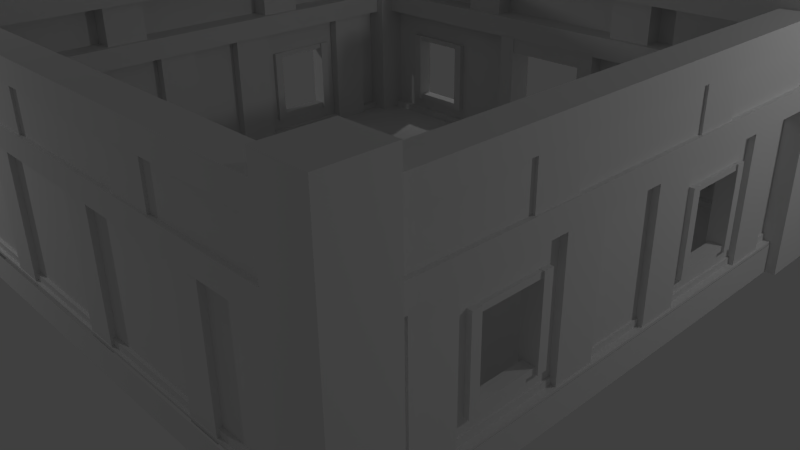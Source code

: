 # Source: floor.blend  (saved by Blender 2.73.0; exported with 4.5.12 LTS)
import bpy
from mathutils import Matrix  # noqa: F401  (used for matrix-valued properties, if any)

bpy.ops.wm.read_factory_settings(use_empty=True)
scene = bpy.context.scene
scene.name = 'Scene'

# ---- collections
col_collection_1 = bpy.data.collections.new('Collection 1'); scene.collection.children.link(col_collection_1)

# ---- world
world_world = bpy.data.worlds.new('World'); scene.world = world_world
world_world.color = (0.05088, 0.05088, 0.05088)
world_world.use_sun_shadow = False
world_world.sun_shadow_jitter_overblur = 0.0
world_world.cycles.sampling_method = 'MANUAL'
world_world.cycles.sample_map_resolution = 256

# ---- cameras
cam_camera = bpy.data.cameras.new('Camera')
cam_camera.clip_end = 100.0
cam_camera.lens = 35.0
cam_camera.sensor_width = 32.0
cam_camera.sensor_height = 18.0
cam_camera.ortho_scale = 7.314
cam_camera.dof.focus_distance = 0.0
cam_camera.dof.aperture_fstop = 128.0

# ---- lights
light_point_001 = bpy.data.lights.new('Point.001', 'POINT')
light_point_001.transmission_factor = 0.0
light_point_001.energy = 100.0
light_point_001.shadow_buffer_clip_start = 0.5
light_point_001.shadow_soft_size = 0.1
light_point_001.shadow_maximum_resolution = 0.006
light_point_001.use_absolute_resolution = True
light_point_001.cycles.use_multiple_importance_sampling = False
light_point = bpy.data.lights.new('Point', 'POINT')
light_point.transmission_factor = 0.0
light_point.energy = 100.0
light_point.shadow_buffer_clip_start = 0.5
light_point.shadow_soft_size = 0.1
light_point.shadow_maximum_resolution = 0.006
light_point.use_absolute_resolution = True
light_point.cycles.use_multiple_importance_sampling = False
light_lamp = bpy.data.lights.new('Lamp', 'POINT')
light_lamp.transmission_factor = 0.0
light_lamp.cutoff_distance = 30.0
light_lamp.energy = 100.0
light_lamp.shadow_buffer_clip_start = 1.001
light_lamp.shadow_soft_size = 0.1
light_lamp.shadow_maximum_resolution = 0.006
light_lamp.use_absolute_resolution = True
light_lamp.cycles.use_multiple_importance_sampling = False

# ---- meshes
me_floor_1 = bpy.data.meshes.new('Floor_1')
me_floor_1.from_pydata([(-37.74, 10.69, 14.52), (-70.11, 10.69, 14.52), (-70.11, 12.58, 14.52), (-37.74, 12.58, 14.52), (-93.0, 10.69, 37.41), (-93.0, 12.58, 37.41), (-93.0, 10.69, 69.78), (-93.0, 12.58, 69.78), (-70.11, 10.69, 92.67), (-70.11, 12.58, 92.67), (-37.74, 10.69, 92.67), (-37.74, 12.58, 92.67), (-14.86, 10.69, 69.78), (-14.86, 12.58, 69.78), (-14.86, 10.69, 37.41), (-14.86, 12.58, 37.41), (-69.21, 12.58, 16.69), (-38.64, 12.58, 16.69), (-90.83, 12.58, 38.31), (-90.83, 12.58, 68.88), (-69.21, 12.58, 90.5), (-38.64, 12.58, 90.5), (-17.03, 12.58, 68.88), (-17.03, 12.58, 38.31), (88.03, 13.02, -89.79), (18.71, 13.02, -89.79), (18.71, 10.74, -89.79), (88.03, 10.74, -89.79), (88.03, 13.02, -95.62), (18.71, 13.02, -95.62), (88.03, 9.782, -95.62), (18.71, 9.782, -95.62), (-21.08, 13.02, -89.79), (-88.96, 13.02, -89.79), (-88.96, 10.74, -89.79), (-21.08, 10.74, -89.79), (-21.08, 13.02, -95.62), (-88.96, 13.02, -95.62), (-21.08, 9.782, -95.62), (-88.96, 9.782, -95.62), (-89.38, 13.02, -1.775), (-89.38, 13.02, 88.33), (-89.38, 10.74, 88.33), (-89.38, 10.74, -1.775), (-94.99, 13.02, -1.775), (-94.99, 13.02, 88.33), (-89.38, 13.02, -88.66), (-89.38, 10.74, -88.66), (-94.99, 13.02, -88.66), (-94.99, 9.913, -1.775), (-94.99, 9.913, 88.33), (-94.99, 9.913, -88.66), (-3.196, 13.02, 92.46), (86.91, 13.02, 92.46), (86.91, 10.74, 92.46), (-3.196, 10.74, 92.46), (-3.196, 13.02, 95.07), (86.91, 13.02, 95.07), (-90.08, 13.02, 92.46), (-90.08, 10.74, 92.46), (-90.08, 13.02, 95.07), (-3.196, 9.713, 95.07), (86.91, 9.713, 95.07), (-90.08, 9.713, 95.07), (89.64, 13.02, 1.44), (89.64, 13.02, -88.66), (89.64, 10.74, -88.66), (89.64, 10.74, 1.44), (94.63, 13.02, 1.44), (94.63, 13.02, -88.66), (89.64, 13.02, 88.33), (89.64, 10.74, 88.33), (94.63, 13.02, 88.33), (94.63, 9.754, 1.44), (94.63, 9.754, -88.66), (94.63, 9.754, 88.33), (96.95, 10.05, 96.95), (69.25, 10.05, 96.95), (69.25, 0.0518, 96.95), (96.95, 0.0518, 96.95), (-69.25, 0.0518, -96.95), (-96.95, 0.0518, -96.95), (-96.95, 10.05, -96.95), (-69.25, 10.05, -96.95), (96.95, 10.05, -96.95), (96.95, 10.05, -69.25), (96.95, 0.0518, -69.25), (96.95, 0.0518, -96.95), (-96.95, 0.0518, 69.25), (-96.95, 0.0518, 96.95), (-96.95, 10.05, 96.95), (-96.95, 10.05, 69.25), (-96.95, 0.0518, -69.25), (-96.95, 10.05, -69.25), (-96.95, 0.0518, -41.55), (-96.95, 10.05, -41.55), (-96.95, 0.0518, -13.85), (-96.95, 10.05, -13.85), (-96.95, 0.0518, 13.85), (-96.95, 10.05, 13.85), (-96.95, 0.0518, 41.55), (-96.95, 10.05, 41.55), (41.55, 10.05, 96.95), (41.55, 0.0518, 96.95), (13.85, 10.05, 96.95), (13.85, 0.0518, 96.95), (-13.85, 10.05, 96.95), (-13.85, 0.0518, 96.95), (-41.55, 10.05, 96.95), (-41.55, 0.0518, 96.95), (-69.25, 10.05, 96.95), (-69.25, 0.0518, 96.95), (96.95, 10.05, -41.55), (96.95, 0.0518, -41.55), (96.95, 10.05, -13.85), (96.95, 0.0518, -13.85), (96.95, 10.05, 13.85), (96.95, 0.0518, 13.85), (96.95, 10.05, 41.55), (96.95, 0.0518, 41.55), (96.95, 10.05, 69.25), (96.95, 0.0518, 69.25), (69.25, 0.0518, -96.95), (69.25, 10.05, -96.95), (41.55, 0.0518, -96.95), (41.55, 10.05, -96.95), (13.85, 0.0518, -96.95), (13.85, 10.05, -96.95), (-13.85, 0.0518, -96.95), (-13.85, 10.05, -96.95), (-41.55, 0.0518, -96.95), (-41.55, 10.05, -96.95), (-96.79, 10.83, 96.09), (-58.07, 10.83, 96.09), (-58.07, 10.83, 57.66), (-96.79, 10.83, 57.66), (-19.36, 10.83, 96.09), (-19.36, 10.83, 57.66), (19.36, 10.83, 96.09), (19.36, 10.83, 57.66), (58.07, 10.83, 96.09), (58.07, 10.83, 57.66), (96.79, 10.83, 96.09), (96.79, 10.83, 57.66), (-58.07, 10.83, 19.22), (-96.79, 10.83, 19.22), (-19.36, 10.83, 19.22), (19.36, 10.83, 19.22), (58.07, 10.83, 19.22), (96.79, 10.83, 19.22), (-58.07, 10.83, -19.22), (-96.79, 10.83, -19.22), (-19.36, 10.83, -19.22), (19.36, 10.83, -19.22), (58.07, 10.83, -19.22), (96.79, 10.83, -19.22), (-58.07, 10.83, -57.66), (-96.79, 10.83, -57.66), (-19.36, 10.83, -57.66), (19.36, 10.83, -57.66), (58.07, 10.83, -57.66), (96.79, 10.83, -57.66), (-58.07, 10.83, -96.44), (-96.79, 10.83, -96.44), (-19.36, 10.83, -96.44), (19.36, 10.83, -96.44), (58.07, 10.83, -96.44), (96.79, 10.83, -96.44), (-96.79, 9.962, 96.09), (-58.07, 9.962, 96.09), (-96.79, 9.962, 57.66), (-19.36, 9.962, 96.09), (19.36, 9.962, 96.09), (58.07, 9.962, 96.09), (96.79, 9.962, 96.09), (96.79, 9.962, 57.66), (-96.79, 9.962, 19.22), (96.79, 9.962, 19.22), (-96.79, 9.962, -19.22), (96.79, 9.962, -19.22), (-96.79, 9.962, -57.66), (96.79, 9.962, -57.66), (-58.07, 9.962, -96.44), (-96.79, 9.962, -96.44), (-19.36, 9.962, -96.44), (19.36, 9.962, -96.44), (58.07, 9.962, -96.44), (96.79, 9.962, -96.44), (90.72, 17.47, 33.0), (90.72, 17.47, 54.47), (90.72, 19.39, 54.47), (90.72, 19.39, 33.0), (94.79, 19.39, 54.47), (94.79, 19.39, 33.0), (94.79, 17.47, 54.47), (94.79, 17.47, 33.0), (89.65, 17.26, 53.92), (89.65, 17.26, 57.1), (89.65, 45.27, 57.1), (89.65, 45.27, 53.92), (95.58, 45.27, 57.1), (95.58, 45.27, 53.92), (95.58, 17.26, 57.1), (95.58, 17.26, 53.92), (89.65, 17.26, 30.41), (89.65, 17.26, 33.59), (89.65, 45.27, 33.59), (89.65, 45.27, 30.41), (95.58, 45.27, 33.59), (95.58, 45.27, 30.41), (95.58, 17.26, 33.59), (95.58, 17.26, 30.41), (90.46, 43.25, 33.0), (90.46, 43.25, 54.47), (90.46, 45.18, 54.47), (90.46, 45.18, 33.0), (95.04, 45.18, 54.47), (95.04, 45.18, 33.0), (95.04, 43.25, 54.47), (95.04, 43.25, 33.0), (90.72, 17.47, -53.35), (90.72, 17.47, -31.88), (90.72, 19.39, -31.88), (90.72, 19.39, -53.35), (94.79, 19.39, -31.88), (94.79, 19.39, -53.35), (94.79, 17.47, -31.88), (94.79, 17.47, -53.35), (89.65, 17.26, -32.43), (89.65, 17.26, -29.25), (89.65, 45.27, -29.25), (89.65, 45.27, -32.43), (95.58, 45.27, -29.25), (95.58, 45.27, -32.43), (95.58, 17.26, -29.25), (95.58, 17.26, -32.43), (89.65, 17.26, -55.94), (89.65, 17.26, -52.76), (89.65, 45.27, -52.76), (89.65, 45.27, -55.94), (95.58, 45.27, -52.76), (95.58, 45.27, -55.94), (95.58, 17.26, -52.76), (95.58, 17.26, -55.94), (90.46, 43.25, -53.35), (90.46, 43.25, -31.88), (90.46, 45.18, -31.88), (90.46, 45.18, -53.35), (95.04, 45.18, -31.88), (95.04, 45.18, -53.35), (95.04, 43.25, -31.88), (95.04, 43.25, -53.35), (44.55, 17.47, -91.37), (66.02, 17.47, -91.37), (66.02, 19.39, -91.37), (44.55, 19.39, -91.37), (66.02, 19.39, -95.44), (44.55, 19.39, -95.44), (66.02, 17.47, -95.44), (44.55, 17.47, -95.44), (65.47, 17.26, -90.3), (68.65, 17.26, -90.3), (68.65, 45.27, -90.3), (65.47, 45.27, -90.3), (68.65, 45.27, -96.24), (65.47, 45.27, -96.24), (68.65, 17.26, -96.24), (65.47, 17.26, -96.24), (41.96, 17.26, -90.3), (45.14, 17.26, -90.3), (45.14, 45.27, -90.3), (41.96, 45.27, -90.3), (45.14, 45.27, -96.24), (41.96, 45.27, -96.24), (45.14, 17.26, -96.24), (41.96, 17.26, -96.24), (44.55, 43.25, -91.11), (66.02, 43.25, -91.11), (66.02, 45.18, -91.11), (44.55, 45.18, -91.11), (66.02, 45.18, -95.7), (44.55, 45.18, -95.7), (66.02, 43.25, -95.7), (44.55, 43.25, -95.7), (-69.95, 17.47, -91.37), (-48.48, 17.47, -91.37), (-48.48, 19.39, -91.37), (-69.95, 19.39, -91.37), (-48.48, 19.39, -95.44), (-69.95, 19.39, -95.44), (-48.48, 17.47, -95.44), (-69.95, 17.47, -95.44), (-49.03, 17.26, -90.3), (-45.85, 17.26, -90.3), (-45.85, 45.27, -90.3), (-49.03, 45.27, -90.3), (-45.85, 45.27, -96.24), (-49.03, 45.27, -96.24), (-45.85, 17.26, -96.24), (-49.03, 17.26, -96.24), (-72.54, 17.26, -90.3), (-69.36, 17.26, -90.3), (-69.36, 45.27, -90.3), (-72.54, 45.27, -90.3), (-69.36, 45.27, -96.24), (-72.54, 45.27, -96.24), (-69.36, 17.26, -96.24), (-72.54, 17.26, -96.24), (-69.95, 43.25, -91.11), (-48.48, 43.25, -91.11), (-48.48, 45.18, -91.11), (-69.95, 45.18, -91.11), (-48.48, 45.18, -95.7), (-69.95, 45.18, -95.7), (-48.48, 43.25, -95.7), (-69.95, 43.25, -95.7), (-91.39, 17.47, -31.84), (-91.39, 17.47, -53.32), (-91.39, 19.39, -53.32), (-91.39, 19.39, -31.84), (-95.47, 19.39, -53.32), (-95.47, 19.39, -31.84), (-95.47, 17.47, -53.32), (-95.47, 17.47, -31.84), (-90.33, 17.26, -52.76), (-90.33, 17.26, -55.94), (-90.33, 45.27, -55.94), (-90.33, 45.27, -52.76), (-96.26, 45.27, -55.94), (-96.26, 45.27, -52.76), (-96.26, 17.26, -55.94), (-96.26, 17.26, -52.76), (-90.33, 17.26, -29.25), (-90.33, 17.26, -32.43), (-90.33, 45.27, -32.43), (-90.33, 45.27, -29.25), (-96.26, 45.27, -32.43), (-96.26, 45.27, -29.25), (-96.26, 17.26, -32.43), (-96.26, 17.26, -29.25), (-91.14, 43.25, -31.84), (-91.14, 43.25, -53.32), (-91.14, 45.18, -53.32), (-91.14, 45.18, -31.84), (-95.72, 45.18, -53.32), (-95.72, 45.18, -31.84), (-95.72, 43.25, -53.32), (-95.72, 43.25, -31.84), (-16.21, 10.75, 37.97), (-38.31, 10.75, 15.87), (-38.31, 20.17, 15.87), (-16.21, 20.17, 37.97), (-69.56, 10.75, 15.88), (-69.56, 20.17, 15.88), (-91.65, 10.75, 37.98), (-91.65, 20.17, 37.98), (-91.65, 10.75, 69.23), (-91.65, 20.17, 69.23), (-69.55, 10.75, 91.32), (-69.55, 20.17, 91.32), (-38.3, 10.75, 91.32), (-38.3, 20.17, 91.32), (-16.2, 10.75, 69.22), (-16.2, 20.17, 69.22), (-26.97, 15.82, 42.42), (-42.76, 15.82, 26.63), (-53.93, 15.82, 53.6), (-65.1, 15.82, 26.64), (-80.89, 15.82, 42.43), (-80.89, 15.82, 64.77), (-65.09, 15.82, 80.56), (-42.76, 15.82, 80.56), (-26.97, 15.82, 64.76), (-40.56, 21.16, 21.3), (-21.64, 21.16, 40.22), (-67.31, 21.16, 21.31), (-86.22, 21.16, 40.22), (-86.22, 21.16, 66.98), (-67.3, 21.16, 85.89), (-40.55, 21.16, 85.89), (-21.63, 21.16, 66.97), (-26.97, 20.17, 42.42), (-42.76, 20.17, 26.63), (-65.1, 20.17, 26.64), (-80.89, 20.17, 42.43), (-80.89, 20.17, 64.77), (-65.09, 20.17, 80.56), (-42.76, 20.17, 80.56), (-26.97, 20.17, 64.76), (93.21, 61.73, 95.76), (40.32, 61.73, 95.76), (40.32, 75.63, 95.76), (93.21, 75.63, 95.76), (26.9, 61.73, 95.76), (-25.99, 61.73, 95.76), (-25.99, 75.63, 95.76), (26.9, 75.63, 95.76), (-38.16, 61.73, 95.76), (-91.06, 61.73, 95.76), (-91.06, 75.63, 95.76), (-38.16, 75.63, 95.76), (93.21, 61.73, 96.61), (93.21, 75.63, 96.61), (40.32, 75.63, 96.61), (40.32, 61.73, 96.61), (26.9, 61.73, 96.61), (26.9, 75.63, 96.61), (-25.99, 75.63, 96.61), (-25.99, 61.73, 96.61), (-38.16, 61.73, 96.61), (-38.16, 75.63, 96.61), (-91.06, 75.63, 96.61), (-91.06, 61.73, 96.61), (-39.97, 59.15, 97.38), (-25.01, 59.15, 97.38), (-25.01, 78.15, 97.38), (-39.97, 78.15, 97.38), (-25.01, 59.15, 89.17), (-25.01, 78.15, 89.17), (-39.97, 78.15, 89.17), (-39.97, 59.15, 89.17), (25.8, 59.15, 97.38), (40.76, 59.15, 97.38), (40.76, 78.15, 97.38), (25.8, 78.15, 97.38), (40.76, 59.15, 89.17), (40.76, 78.15, 89.17), (25.8, 78.15, 89.17), (25.8, 59.15, 89.17), (-96.54, 61.79, 87.12), (-96.54, 61.79, 98.01), (-48.04, 61.79, 98.01), (-48.04, 61.79, 87.12), (-96.54, 54.35, 98.01), (-48.04, 54.35, 98.01), (-96.54, 54.35, 87.12), (-48.04, 54.35, 87.12), (97.46, 54.35, 87.12), (97.46, 61.79, 87.12), (97.46, 61.79, 98.01), (97.46, 54.35, 98.01), (48.96, 61.79, 98.01), (48.96, 54.35, 98.01), (48.96, 54.35, 87.12), (48.96, 61.79, 87.12), (0.4553, 61.79, 98.01), (0.4553, 54.35, 98.01), (0.4553, 54.35, 87.12), (0.4553, 61.79, 87.12), (-96.54, 82.88, 87.12), (-96.54, 82.88, 98.01), (-48.04, 82.88, 98.01), (-48.04, 82.88, 87.12), (-96.54, 75.44, 98.01), (-48.04, 75.44, 98.01), (-96.54, 75.44, 87.12), (-48.04, 75.44, 87.12), (97.46, 75.44, 87.12), (97.46, 82.88, 87.12), (97.46, 82.88, 98.01), (97.46, 75.44, 98.01), (48.96, 82.88, 98.01), (48.96, 75.44, 98.01), (48.96, 75.44, 87.12), (48.96, 82.88, 87.12), (0.4553, 82.88, 98.01), (0.4553, 75.44, 98.01), (0.4553, 75.44, 87.12), (0.4553, 82.88, 87.12), (-21.39, 54.59, -96.72), (-15.39, 54.59, -96.72), (-15.39, 39.28, -96.72), (-21.39, 39.28, -96.72), (-15.39, 39.28, -86.98), (-15.39, 54.59, -86.98), (-21.39, 39.28, -86.98), (-21.39, 54.59, -86.98), (-21.39, 8.658, -96.72), (-21.39, 8.658, -86.98), (-21.39, 23.97, -86.98), (-21.39, 23.97, -96.72), (-15.39, 8.658, -86.98), (-15.39, 8.658, -96.72), (-15.39, 23.97, -96.72), (-15.39, 23.97, -86.98), (19.46, 55.01, -96.09), (19.46, 49.0, -96.09), (6.735, 49.0, -96.09), (6.735, 55.01, -96.09), (6.735, 49.0, -87.45), (19.46, 49.0, -87.45), (6.735, 55.01, -87.45), (19.46, 55.01, -87.45), (-18.71, 55.01, -96.09), (-18.71, 55.01, -87.45), (-5.989, 55.01, -87.45), (-5.989, 55.01, -96.09), (-18.71, 49.0, -87.45), (-18.71, 49.0, -96.09), (-5.989, 49.0, -96.09), (-5.989, 49.0, -87.45), (14.86, 54.59, -96.72), (20.86, 54.59, -96.72), (20.86, 39.28, -96.72), (14.86, 39.28, -96.72), (20.86, 39.28, -86.98), (20.86, 54.59, -86.98), (14.86, 39.28, -86.98), (14.86, 54.59, -86.98), (14.86, 8.658, -96.72), (14.86, 8.658, -86.98), (14.86, 23.97, -86.98), (14.86, 23.97, -96.72), (20.86, 8.658, -86.98), (20.86, 8.658, -96.72), (20.86, 23.97, -96.72), (20.86, 23.97, -86.98), (93.21, 61.73, -95.76), (93.21, 75.63, -95.76), (40.32, 75.63, -95.76), (40.32, 61.73, -95.76), (26.9, 61.73, -95.76), (26.9, 75.63, -95.76), (-25.99, 75.63, -95.76), (-25.99, 61.73, -95.76), (-38.16, 61.73, -95.76), (-38.16, 75.63, -95.76), (-91.06, 75.63, -95.76), (-91.06, 61.73, -95.76), (93.21, 61.73, -96.61), (40.32, 61.73, -96.61), (40.32, 75.63, -96.61), (93.21, 75.63, -96.61), (26.9, 61.73, -96.61), (-25.99, 61.73, -96.61), (-25.99, 75.63, -96.61), (26.9, 75.63, -96.61), (-38.16, 61.73, -96.61), (-91.06, 61.73, -96.61), (-91.06, 75.63, -96.61), (-38.16, 75.63, -96.61), (-39.97, 59.15, -97.38), (-39.97, 78.15, -97.38), (-25.01, 78.15, -97.38), (-25.01, 59.15, -97.38), (-25.01, 59.15, -89.17), (-25.01, 78.15, -89.17), (-39.97, 59.15, -89.17), (-39.97, 78.15, -89.17), (25.8, 59.15, -97.38), (25.8, 78.15, -97.38), (40.76, 78.15, -97.38), (40.76, 59.15, -97.38), (40.76, 59.15, -89.17), (40.76, 78.15, -89.17), (25.8, 59.15, -89.17), (25.8, 78.15, -89.17), (-96.54, 61.79, -87.12), (-48.04, 61.79, -87.12), (-48.04, 61.79, -98.01), (-96.54, 61.79, -98.01), (-48.04, 54.35, -98.01), (-96.54, 54.35, -98.01), (-48.04, 54.35, -87.12), (-96.54, 54.35, -87.12), (97.46, 54.35, -87.12), (97.46, 54.35, -98.01), (97.46, 61.79, -98.01), (97.46, 61.79, -87.12), (48.96, 61.79, -98.01), (48.96, 54.35, -98.01), (48.96, 54.35, -87.12), (48.96, 61.79, -87.12), (0.4553, 61.79, -98.01), (0.4553, 54.35, -98.01), (0.4553, 54.35, -87.12), (0.4553, 61.79, -87.12), (-96.54, 82.88, -87.12), (-48.04, 82.88, -87.12), (-48.04, 82.88, -98.01), (-96.54, 82.88, -98.01), (-48.04, 75.44, -98.01), (-96.54, 75.44, -98.01), (-48.04, 75.44, -87.12), (-96.54, 75.44, -87.12), (97.46, 75.44, -87.12), (97.46, 75.44, -98.01), (97.46, 82.88, -98.01), (97.46, 82.88, -87.12), (48.96, 82.88, -98.01), (48.96, 75.44, -98.01), (48.96, 75.44, -87.12), (48.96, 82.88, -87.12), (0.4553, 82.88, -98.01), (0.4553, 75.44, -98.01), (0.4553, 75.44, -87.12), (0.4553, 82.88, -87.12), (-95.76, 61.73, 93.21), (-95.76, 61.73, 40.32), (-95.76, 75.63, 40.32), (-95.76, 75.63, 93.21), (-95.76, 61.73, 26.9), (-95.76, 61.73, -25.99), (-95.76, 75.63, -25.99), (-95.76, 75.63, 26.9), (-95.76, 61.73, -38.16), (-95.76, 61.73, -91.06), (-95.76, 75.63, -91.06), (-95.76, 75.63, -38.16), (-96.61, 61.73, 93.21), (-96.61, 75.63, 93.21), (-96.61, 75.63, 40.32), (-96.61, 61.73, 40.32), (-96.61, 61.73, 26.9), (-96.61, 75.63, 26.9), (-96.61, 75.63, -25.99), (-96.61, 61.73, -25.99), (-96.61, 61.73, -38.16), (-96.61, 75.63, -38.16), (-96.61, 75.63, -91.06), (-96.61, 61.73, -91.06), (-97.38, 59.15, -39.97), (-97.38, 59.15, -25.01), (-97.38, 78.15, -25.01), (-97.38, 78.15, -39.97), (-89.17, 59.15, -25.01), (-89.17, 78.15, -25.01), (-89.17, 78.15, -39.97), (-89.17, 59.15, -39.97), (-97.38, 59.15, 25.8), (-97.38, 59.15, 40.76), (-97.38, 78.15, 40.76), (-97.38, 78.15, 25.8), (-89.17, 59.15, 40.76), (-89.17, 78.15, 40.76), (-89.17, 78.15, 25.8), (-89.17, 59.15, 25.8), (-87.12, 61.79, -96.54), (-98.01, 61.79, -96.54), (-98.01, 61.79, -48.04), (-87.12, 61.79, -48.04), (-98.01, 54.35, -96.54), (-98.01, 54.35, -48.04), (-87.12, 54.35, -96.54), (-87.12, 54.35, -48.04), (-87.12, 54.35, 97.46), (-87.12, 61.79, 97.46), (-98.01, 61.79, 97.46), (-98.01, 54.35, 97.46), (-98.01, 61.79, 48.96), (-98.01, 54.35, 48.96), (-87.12, 54.35, 48.96), (-87.12, 61.79, 48.96), (-98.01, 61.79, 0.4553), (-98.01, 54.35, 0.4553), (-87.12, 54.35, 0.4553), (-87.12, 61.79, 0.4553), (-87.12, 82.88, -96.54), (-98.01, 82.88, -96.54), (-98.01, 82.88, -48.04), (-87.12, 82.88, -48.04), (-98.01, 75.44, -96.54), (-98.01, 75.44, -48.04), (-87.12, 75.44, -96.54), (-87.12, 75.44, -48.04), (-87.12, 75.44, 97.46), (-87.12, 82.88, 97.46), (-98.01, 82.88, 97.46), (-98.01, 75.44, 97.46), (-98.01, 82.88, 48.96), (-98.01, 75.44, 48.96), (-87.12, 75.44, 48.96), (-87.12, 82.88, 48.96), (-98.01, 82.88, 0.4553), (-98.01, 75.44, 0.4553), (-87.12, 75.44, 0.4553), (-87.12, 82.88, 0.4553), (95.76, 61.73, 93.21), (95.76, 75.63, 93.21), (95.76, 75.63, 40.32), (95.76, 61.73, 40.32), (95.76, 61.73, 26.9), (95.76, 75.63, 26.9), (95.76, 75.63, -25.99), (95.76, 61.73, -25.99), (95.76, 61.73, -38.16), (95.76, 75.63, -38.16), (95.76, 75.63, -91.06), (95.76, 61.73, -91.06), (96.61, 61.73, 93.21), (96.61, 61.73, 40.32), (96.61, 75.63, 40.32), (96.61, 75.63, 93.21), (96.61, 61.73, 26.9), (96.61, 61.73, -25.99), (96.61, 75.63, -25.99), (96.61, 75.63, 26.9), (96.61, 61.73, -38.16), (96.61, 61.73, -91.06), (96.61, 75.63, -91.06), (96.61, 75.63, -38.16), (97.38, 59.15, -39.97), (97.38, 78.15, -39.97), (97.38, 78.15, -25.01), (97.38, 59.15, -25.01), (89.17, 59.15, -25.01), (89.17, 78.15, -25.01), (89.17, 59.15, -39.97), (89.17, 78.15, -39.97), (97.38, 59.15, 25.8), (97.38, 78.15, 25.8), (97.38, 78.15, 40.76), (97.38, 59.15, 40.76), (89.17, 59.15, 40.76), (89.17, 78.15, 40.76), (89.17, 59.15, 25.8), (89.17, 78.15, 25.8), (87.12, 61.79, -96.54), (87.12, 61.79, -48.04), (98.01, 61.79, -48.04), (98.01, 61.79, -96.54), (98.01, 54.35, -48.04), (98.01, 54.35, -96.54), (87.12, 54.35, -48.04), (87.12, 54.35, -96.54), (87.12, 54.35, 97.46), (98.01, 54.35, 97.46), (98.01, 61.79, 97.46), (87.12, 61.79, 97.46), (98.01, 61.79, 48.96), (98.01, 54.35, 48.96), (87.12, 54.35, 48.96), (87.12, 61.79, 48.96), (98.01, 61.79, 0.4553), (98.01, 54.35, 0.4553), (87.12, 54.35, 0.4553), (87.12, 61.79, 0.4553), (87.12, 82.88, -96.54), (87.12, 82.88, -48.04), (98.01, 82.88, -48.04), (98.01, 82.88, -96.54), (98.01, 75.44, -48.04), (98.01, 75.44, -96.54), (87.12, 75.44, -48.04), (87.12, 75.44, -96.54), (87.12, 75.44, 97.46), (98.01, 75.44, 97.46), (98.01, 82.88, 97.46), (87.12, 82.88, 97.46), (98.01, 82.88, 48.96), (98.01, 75.44, 48.96), (87.12, 75.44, 48.96), (87.12, 82.88, 48.96), (98.01, 82.88, 0.4553), (98.01, 75.44, 0.4553), (87.12, 75.44, 0.4553), (87.12, 82.88, 0.4553), (19.46, 11.29, -87.76), (19.46, 11.29, -96.62), (6.735, 11.29, -96.62), (6.735, 11.29, -87.76), (6.735, 4.247, -96.62), (19.46, 4.247, -96.62), (6.735, 4.247, -87.76), (19.46, 4.247, -87.76), (-18.71, 11.29, -87.76), (-18.71, 4.247, -87.76), (-5.989, 4.247, -87.76), (-5.989, 11.29, -87.76), (-18.71, 4.247, -96.62), (-18.71, 11.29, -96.62), (-5.989, 11.29, -96.62), (-5.989, 4.247, -96.62), (-42.39, 9.035, 92.01), (-42.39, 55.1, 92.01), (-42.39, 55.1, 95.87), (-42.39, 9.035, 95.87), (-53.56, 55.1, 95.87), (-53.56, 9.035, 95.87), (-53.56, 55.1, 92.01), (-53.56, 9.035, 92.01), (55.21, 9.035, 92.01), (55.21, 55.1, 92.01), (55.21, 55.1, 95.87), (55.21, 9.035, 95.87), (44.03, 55.1, 95.87), (44.03, 9.035, 95.87), (44.03, 55.1, 92.01), (44.03, 9.035, 92.01), (5.359, 9.035, 92.01), (5.359, 55.1, 92.01), (5.359, 55.1, 95.87), (5.359, 9.035, 95.87), (-5.819, 55.1, 95.87), (-5.819, 9.035, 95.87), (-5.819, 55.1, 92.01), (-5.819, 9.035, 92.01), (-96.16, 9.886, 7.915), (-96.16, 9.886, 22.06), (-96.16, 54.37, 22.06), (-96.16, 54.37, 7.915), (-88.21, 9.886, 22.06), (-88.21, 54.37, 22.06), (-88.21, 9.886, 7.915), (-88.21, 54.37, 7.915), (96.16, 10.57, 75.69), (96.16, 10.57, 61.55), (96.16, 55.06, 61.55), (96.16, 55.06, 75.69), (88.21, 10.57, 61.55), (88.21, 55.06, 61.55), (88.21, 10.57, 75.69), (88.21, 55.06, 75.69), (96.16, 10.57, 26.84), (96.16, 10.57, 12.7), (96.16, 55.06, 12.7), (96.16, 55.06, 26.84), (88.21, 10.57, 12.7), (88.21, 55.06, 12.7), (88.21, 10.57, 26.84), (88.21, 55.06, 26.84), (96.16, 10.57, -10.36), (96.16, 10.57, -24.5), (96.16, 55.06, -24.5), (96.16, 55.06, -10.36), (88.21, 10.57, -24.5), (88.21, 55.06, -24.5), (88.21, 10.57, -10.36), (88.21, 55.06, -10.36), (96.16, 10.57, -59.22), (96.16, 10.57, -73.36), (96.16, 55.06, -73.36), (96.16, 55.06, -59.22), (88.21, 10.57, -73.36), (88.21, 55.06, -73.36), (88.21, 10.57, -59.22), (88.21, 55.06, -59.22), (-96.16, 9.886, -73.36), (-96.16, 9.886, -59.22), (-96.16, 54.37, -59.22), (-96.16, 54.37, -73.36), (-88.21, 9.886, -59.22), (-88.21, 54.37, -59.22), (-88.21, 9.886, -73.36), (-88.21, 54.37, -73.36), (-96.16, 9.886, -24.5), (-96.16, 9.886, -10.36), (-96.16, 54.37, -10.36), (-96.16, 54.37, -24.5), (-88.21, 9.886, -10.36), (-88.21, 54.37, -10.36), (-88.21, 9.886, -24.5), (-88.21, 54.37, -24.5), (84.05, 60.0, 99.54), (100.3, 60.0, 99.54), (100.3, 89.93, 99.54), (84.05, 89.93, 99.54), (84.05, 89.93, 80.46), (100.3, 89.93, 80.46), (100.3, 60.0, 80.46), (84.05, 60.0, 80.46), (84.05, 0.1585, 80.46), (84.05, 0.1585, 99.54), (84.05, 30.08, 99.54), (84.05, 30.08, 80.46), (100.3, 0.1585, 99.54), (100.3, 30.08, 99.54), (100.3, 0.1585, 80.46), (100.3, 30.08, 80.46), (-100.3, 60.0, 99.54), (-84.05, 60.0, 99.54), (-84.05, 89.93, 99.54), (-100.3, 89.93, 99.54), (-100.3, 89.93, 80.46), (-84.05, 89.93, 80.46), (-84.05, 60.0, 80.46), (-100.3, 60.0, 80.46), (-100.3, 0.1585, 80.46), (-100.3, 0.1585, 99.54), (-100.3, 30.08, 99.54), (-100.3, 30.08, 80.46), (-84.05, 0.1585, 99.54), (-84.05, 30.08, 99.54), (-84.05, 0.1585, 80.46), (-84.05, 30.08, 80.46), (-100.3, 60.0, -81.69), (-84.05, 60.0, -81.69), (-84.05, 89.93, -81.69), (-100.3, 89.93, -81.69), (-100.3, 89.93, -100.8), (-84.05, 89.93, -100.8), (-84.05, 60.0, -100.8), (-100.3, 60.0, -100.8), (-100.3, 0.1585, -100.8), (-100.3, 0.1585, -81.69), (-100.3, 30.08, -81.69), (-100.3, 30.08, -100.8), (-84.05, 0.1585, -81.69), (-84.05, 30.08, -81.69), (-84.05, 0.1585, -100.8), (-84.05, 30.08, -100.8), (84.05, 60.0, -81.69), (100.3, 60.0, -81.69), (100.3, 89.93, -81.69), (84.05, 89.93, -81.69), (84.05, 89.93, -100.8), (100.3, 89.93, -100.8), (100.3, 60.0, -100.8), (84.05, 60.0, -100.8), (84.05, 0.1585, -100.8), (84.05, 0.1585, -81.69), (84.05, 30.08, -81.69), (84.05, 30.08, -100.8), (100.3, 0.1585, -81.69), (100.3, 30.08, -81.69), (100.3, 0.1585, -100.8), (100.3, 30.08, -100.8), (0.0, 9.88, 93.97), (93.97, 9.88, 93.97), (93.97, 54.79, 93.97), (0.0, 54.79, 93.97), (-93.97, 9.88, 93.97), (-93.97, 54.79, 93.97), (93.97, 9.88, 81.86), (93.97, 9.88, 75.32), (93.97, 54.85, 75.32), (93.97, 54.85, 81.86), (93.97, 9.88, 13.18), (93.97, 9.88, -14.14), (93.97, 54.85, -14.14), (93.97, 54.85, 13.18), (93.97, 17.55, -53.6), (93.97, 17.55, -31.86), (93.97, 9.88, -24.06), (93.97, 9.88, -59.61), (93.97, 10.07, -59.61), (93.97, 45.17, -53.6), (93.97, 54.85, -59.61), (93.97, 45.17, -31.86), (93.97, 54.85, -24.06), (93.97, 9.88, -72.84), (93.97, 9.88, -81.85), (93.97, 54.85, -81.85), (93.97, 54.85, -72.84), (93.97, 17.55, 32.41), (93.97, 17.55, 54.15), (93.97, 9.88, 61.95), (93.97, 9.88, 26.4), (93.97, 10.07, 26.4), (93.97, 45.17, 32.41), (93.97, 54.85, 26.4), (93.97, 45.17, 54.15), (93.97, 54.85, 61.95), (91.76, 17.55, -53.6), (91.76, 10.07, -59.61), (91.76, 9.88, -59.61), (91.76, 9.88, -24.06), (91.76, 17.55, -31.86), (91.76, 45.17, -53.6), (91.76, 54.85, -59.61), (91.76, 54.85, -24.06), (91.76, 45.17, -31.86), (91.76, 9.88, -72.84), (91.76, 54.85, -72.84), (91.76, 54.85, -81.85), (91.76, 9.88, -81.85), (91.76, 9.88, 13.18), (91.76, 54.85, 13.18), (91.76, 54.85, -14.14), (91.76, 9.88, -14.14), (91.76, 17.55, 32.41), (91.76, 10.07, 26.4), (91.76, 9.88, 26.4), (91.76, 9.88, 61.95), (91.76, 17.55, 54.15), (91.76, 45.17, 32.41), (91.76, 54.85, 26.4), (91.76, 54.85, 61.95), (91.76, 45.17, 54.15), (91.76, 9.88, 81.86), (91.76, 54.85, 81.86), (91.76, 54.85, 75.32), (91.76, 9.88, 75.32), (-93.97, 45.17, -53.69), (-93.97, 45.17, -31.52), (-93.97, 55.92, -22.37), (-93.97, 55.92, -60.28), (-93.97, 17.64, -31.52), (-93.97, 9.88, -22.37), (-93.97, 9.88, -60.28), (-93.97, 17.64, -53.69), (-93.97, 9.88, -93.97), (-93.97, 9.88, -65.78), (-93.97, 54.49, -65.78), (-93.97, 54.49, -93.97), (-93.97, 9.88, 18.56), (-93.97, 9.88, 80.74), (-93.97, 54.4, 80.74), (-93.97, 54.4, 18.56), (-93.97, 9.88, -10.82), (-93.97, 9.88, 18.56), (-93.97, 54.4, 18.56), (-93.97, 54.4, -10.82), (-91.76, 9.88, 80.74), (-91.76, 9.88, 18.56), (-91.76, 54.4, 18.56), (-91.76, 54.4, 80.74), (-91.76, 9.88, -10.82), (-91.76, 54.4, -10.82), (-91.76, 54.4, 18.56), (-91.76, 9.88, 18.56), (-91.76, 9.88, -93.97), (-91.76, 54.49, -93.97), (-91.76, 54.49, -65.78), (-91.76, 9.88, -65.78), (-91.76, 45.17, -53.69), (-91.76, 55.92, -60.28), (-91.76, 55.92, -22.37), (-91.76, 45.17, -31.52), (-91.76, 17.64, -31.52), (-91.76, 9.88, -22.37), (-91.76, 9.88, -60.28), (-91.76, 17.64, -53.69), (0.0, 9.88, 93.05), (0.0, 54.79, 93.05), (93.97, 54.79, 93.05), (93.97, 9.88, 93.05), (-93.97, 9.88, 93.05), (-93.97, 54.79, 93.05), (-84.19, 54.82, -93.97), (-21.23, 54.82, -93.97), (-46.0, 45.14, -93.97), (-69.62, 45.14, -93.97), (-46.0, 17.63, -93.97), (-21.23, 9.886, -93.97), (-69.62, 17.63, -93.97), (-84.19, 9.886, -93.97), (45.03, 17.96, -93.97), (20.19, 9.724, -93.97), (20.19, 54.67, -93.97), (45.03, 45.06, -93.97), (84.24, 54.67, -93.97), (67.26, 45.06, -93.97), (67.26, 17.96, -93.97), (84.24, 9.724, -93.97), (45.03, 17.96, -92.38), (45.03, 45.06, -92.38), (20.19, 54.67, -92.38), (20.19, 9.724, -92.38), (67.26, 45.06, -92.38), (84.24, 54.67, -92.38), (67.26, 17.96, -92.38), (84.24, 9.724, -92.38), (-84.19, 54.82, -92.38), (-69.62, 45.14, -92.38), (-46.0, 45.14, -92.38), (-21.23, 54.82, -92.38), (-46.0, 17.63, -92.38), (-21.23, 9.886, -92.38), (-69.62, 17.63, -92.38), (-84.19, 9.886, -92.38)], [], [(0, 1, 2, 3), (1, 4, 5, 2), (4, 6, 7, 5), (6, 8, 9, 7), (8, 10, 11, 9), (10, 12, 13, 11), (12, 14, 15, 13), (14, 0, 3, 15), (3, 2, 16, 17), (2, 5, 18, 16), (5, 7, 19, 18), (7, 9, 20, 19), (9, 11, 21, 20), (11, 13, 22, 21), (13, 15, 23, 22), (15, 3, 17, 23), (24, 25, 26, 27), (24, 28, 29, 25), (29, 28, 30, 31), (32, 33, 34, 35), (32, 36, 37, 33), (37, 36, 38, 39), (40, 41, 42, 43), (40, 44, 45, 41), (46, 40, 43, 47), (46, 48, 44, 40), (45, 44, 49, 50), (44, 48, 51, 49), (52, 53, 54, 55), (52, 56, 57, 53), (58, 52, 55, 59), (58, 60, 56, 52), (57, 56, 61, 62), (56, 60, 63, 61), (64, 65, 66, 67), (64, 68, 69, 65), (70, 64, 67, 71), (70, 72, 68, 64), (69, 68, 73, 74), (68, 72, 75, 73), (76, 77, 78, 79), (80, 81, 82, 83), (84, 85, 86, 87), (88, 89, 90, 91), (81, 92, 93, 82), (92, 94, 95, 93), (94, 96, 97, 95), (96, 98, 99, 97), (98, 100, 101, 99), (100, 88, 91, 101), (77, 102, 103, 78), (102, 104, 105, 103), (104, 106, 107, 105), (106, 108, 109, 107), (108, 110, 111, 109), (110, 90, 89, 111), (85, 112, 113, 86), (112, 114, 115, 113), (114, 116, 117, 115), (116, 118, 119, 117), (118, 120, 121, 119), (120, 76, 79, 121), (87, 122, 123, 84), (122, 124, 125, 123), (124, 126, 127, 125), (126, 128, 129, 127), (128, 130, 131, 129), (130, 80, 83, 131), (132, 133, 134, 135), (133, 136, 137, 134), (136, 138, 139, 137), (138, 140, 141, 139), (140, 142, 143, 141), (135, 134, 144, 145), (134, 137, 146, 144), (137, 139, 147, 146), (139, 141, 148, 147), (141, 143, 149, 148), (145, 144, 150, 151), (144, 146, 152, 150), (146, 147, 153, 152), (147, 148, 154, 153), (148, 149, 155, 154), (151, 150, 156, 157), (150, 152, 158, 156), (152, 153, 159, 158), (153, 154, 160, 159), (154, 155, 161, 160), (157, 156, 162, 163), (156, 158, 164, 162), (158, 159, 165, 164), (159, 160, 166, 165), (160, 161, 167, 166), (168, 169, 133, 132), (170, 168, 132, 135), (169, 171, 136, 133), (171, 172, 138, 136), (172, 173, 140, 138), (173, 174, 142, 140), (174, 175, 143, 142), (176, 170, 135, 145), (175, 177, 149, 143), (178, 176, 145, 151), (177, 179, 155, 149), (180, 178, 151, 157), (179, 181, 161, 155), (182, 183, 163, 162), (183, 180, 157, 163), (184, 182, 162, 164), (185, 184, 164, 165), (186, 185, 165, 166), (181, 187, 167, 161), (187, 186, 166, 167), (188, 189, 190, 191), (191, 190, 192, 193), (193, 192, 194, 195), (195, 194, 189, 188), (196, 197, 198, 199), (199, 198, 200, 201), (201, 200, 202, 203), (203, 202, 197, 196), (197, 202, 200, 198), (203, 196, 199, 201), (204, 205, 206, 207), (207, 206, 208, 209), (209, 208, 210, 211), (211, 210, 205, 204), (205, 210, 208, 206), (211, 204, 207, 209), (212, 213, 214, 215), (215, 214, 216, 217), (217, 216, 218, 219), (219, 218, 213, 212), (220, 221, 222, 223), (223, 222, 224, 225), (225, 224, 226, 227), (227, 226, 221, 220), (228, 229, 230, 231), (231, 230, 232, 233), (233, 232, 234, 235), (235, 234, 229, 228), (229, 234, 232, 230), (235, 228, 231, 233), (236, 237, 238, 239), (239, 238, 240, 241), (241, 240, 242, 243), (243, 242, 237, 236), (237, 242, 240, 238), (243, 236, 239, 241), (244, 245, 246, 247), (247, 246, 248, 249), (249, 248, 250, 251), (251, 250, 245, 244), (252, 253, 254, 255), (255, 254, 256, 257), (257, 256, 258, 259), (259, 258, 253, 252), (260, 261, 262, 263), (263, 262, 264, 265), (265, 264, 266, 267), (267, 266, 261, 260), (261, 266, 264, 262), (267, 260, 263, 265), (268, 269, 270, 271), (271, 270, 272, 273), (273, 272, 274, 275), (275, 274, 269, 268), (269, 274, 272, 270), (275, 268, 271, 273), (276, 277, 278, 279), (279, 278, 280, 281), (281, 280, 282, 283), (283, 282, 277, 276), (284, 285, 286, 287), (287, 286, 288, 289), (289, 288, 290, 291), (291, 290, 285, 284), (292, 293, 294, 295), (295, 294, 296, 297), (297, 296, 298, 299), (299, 298, 293, 292), (293, 298, 296, 294), (299, 292, 295, 297), (300, 301, 302, 303), (303, 302, 304, 305), (305, 304, 306, 307), (307, 306, 301, 300), (301, 306, 304, 302), (307, 300, 303, 305), (308, 309, 310, 311), (311, 310, 312, 313), (313, 312, 314, 315), (315, 314, 309, 308), (316, 317, 318, 319), (319, 318, 320, 321), (321, 320, 322, 323), (323, 322, 317, 316), (324, 325, 326, 327), (327, 326, 328, 329), (329, 328, 330, 331), (331, 330, 325, 324), (325, 330, 328, 326), (331, 324, 327, 329), (332, 333, 334, 335), (335, 334, 336, 337), (337, 336, 338, 339), (339, 338, 333, 332), (333, 338, 336, 334), (339, 332, 335, 337), (340, 341, 342, 343), (343, 342, 344, 345), (345, 344, 346, 347), (347, 346, 341, 340), (348, 349, 350, 351), (349, 352, 353, 350), (352, 354, 355, 353), (354, 356, 357, 355), (356, 358, 359, 357), (358, 360, 361, 359), (360, 362, 363, 361), (362, 348, 351, 363), (364, 365, 366), (365, 367, 366), (367, 368, 366), (368, 369, 366), (369, 370, 366), (370, 371, 366), (371, 372, 366), (372, 364, 366), (351, 350, 373, 374), (350, 353, 375, 373), (353, 355, 376, 375), (355, 357, 377, 376), (357, 359, 378, 377), (359, 361, 379, 378), (361, 363, 380, 379), (363, 351, 374, 380), (381, 382, 365, 364), (382, 383, 367, 365), (383, 384, 368, 367), (384, 385, 369, 368), (385, 386, 370, 369), (386, 387, 371, 370), (387, 388, 372, 371), (388, 381, 364, 372), (374, 373, 382, 381), (380, 374, 381, 388), (379, 380, 388, 387), (378, 379, 387, 386), (377, 378, 386, 385), (376, 377, 385, 384), (375, 376, 384, 383), (373, 375, 383, 382), (389, 390, 391, 392), (393, 394, 395, 396), (397, 398, 399, 400), (401, 402, 403, 404), (405, 406, 407, 408), (409, 410, 411, 412), (413, 414, 415, 416), (417, 418, 415, 414), (413, 416, 419, 420), (421, 422, 423, 424), (425, 426, 423, 422), (421, 424, 427, 428), (429, 430, 431, 432), (430, 433, 434, 431), (433, 435, 436, 434), (437, 438, 439, 440), (433, 430, 429, 435), (441, 442, 440, 439), (443, 437, 440, 442), (441, 439, 438, 444), (445, 446, 442, 441), (447, 443, 442, 446), (445, 441, 444, 448), (431, 434, 446, 445), (436, 447, 446, 434), (431, 445, 448, 432), (449, 450, 451, 452), (450, 453, 454, 451), (453, 455, 456, 454), (457, 458, 459, 460), (453, 450, 449, 455), (461, 462, 460, 459), (463, 457, 460, 462), (461, 459, 458, 464), (465, 466, 462, 461), (467, 463, 462, 466), (465, 461, 464, 468), (451, 454, 466, 465), (456, 467, 466, 454), (451, 465, 468, 452), (452, 456, 455, 449), (468, 467, 456, 452), (464, 463, 467, 468), (458, 457, 463, 464), (432, 436, 435, 429), (448, 447, 436, 432), (444, 443, 447, 448), (438, 437, 443, 444), (419, 418, 417, 420), (427, 426, 425, 428), (469, 470, 471, 472), (473, 471, 470, 474), (472, 475, 476, 469), (477, 478, 479, 480), (481, 482, 483, 484), (480, 483, 482, 477), (480, 479, 475, 472), (484, 483, 471, 473), (472, 471, 483, 480), (476, 475, 473, 474), (484, 473, 475, 479), (481, 484, 479, 478), (485, 486, 487, 488), (489, 487, 486, 490), (488, 491, 492, 485), (493, 494, 495, 496), (497, 498, 499, 500), (496, 499, 498, 493), (496, 495, 491, 488), (500, 499, 487, 489), (488, 487, 499, 496), (495, 494, 497, 500), (491, 495, 500, 489), (492, 491, 489, 490), (501, 502, 503, 504), (505, 503, 502, 506), (504, 507, 508, 501), (509, 510, 511, 512), (513, 514, 515, 516), (512, 515, 514, 509), (512, 511, 507, 504), (516, 515, 503, 505), (504, 503, 515, 512), (505, 506, 508, 507), (516, 505, 507, 511), (513, 516, 511, 510), (517, 518, 519, 520), (521, 522, 523, 524), (525, 526, 527, 528), (529, 530, 531, 532), (533, 534, 535, 536), (537, 538, 539, 540), (541, 542, 543, 544), (545, 544, 543, 546), (541, 547, 548, 542), (549, 550, 551, 552), (553, 552, 551, 554), (549, 555, 556, 550), (557, 558, 559, 560), (560, 559, 561, 562), (562, 561, 563, 564), (565, 566, 567, 568), (562, 564, 557, 560), (569, 567, 566, 570), (571, 570, 566, 565), (569, 572, 568, 567), (573, 569, 570, 574), (575, 574, 570, 571), (573, 576, 572, 569), (559, 573, 574, 561), (563, 561, 574, 575), (559, 558, 576, 573), (577, 578, 579, 580), (580, 579, 581, 582), (582, 581, 583, 584), (585, 586, 587, 588), (582, 584, 577, 580), (589, 587, 586, 590), (591, 590, 586, 585), (589, 592, 588, 587), (593, 589, 590, 594), (595, 594, 590, 591), (593, 596, 592, 589), (579, 593, 594, 581), (583, 581, 594, 595), (579, 578, 596, 593), (578, 577, 584, 583), (596, 578, 583, 595), (592, 596, 595, 591), (588, 592, 591, 585), (558, 557, 564, 563), (576, 558, 563, 575), (572, 576, 575, 571), (568, 572, 571, 565), (548, 547, 545, 546), (556, 555, 553, 554), (597, 598, 599, 600), (601, 602, 603, 604), (605, 606, 607, 608), (609, 610, 611, 612), (613, 614, 615, 616), (617, 618, 619, 620), (621, 622, 623, 624), (625, 626, 623, 622), (621, 624, 627, 628), (629, 630, 631, 632), (633, 634, 631, 630), (629, 632, 635, 636), (637, 638, 639, 640), (638, 641, 642, 639), (641, 643, 644, 642), (645, 646, 647, 648), (641, 638, 637, 643), (649, 650, 648, 647), (651, 645, 648, 650), (649, 647, 646, 652), (653, 654, 650, 649), (655, 651, 650, 654), (653, 649, 652, 656), (639, 642, 654, 653), (644, 655, 654, 642), (639, 653, 656, 640), (657, 658, 659, 660), (658, 661, 662, 659), (661, 663, 664, 662), (665, 666, 667, 668), (661, 658, 657, 663), (669, 670, 668, 667), (671, 665, 668, 670), (669, 667, 666, 672), (673, 674, 670, 669), (675, 671, 670, 674), (673, 669, 672, 676), (659, 662, 674, 673), (664, 675, 674, 662), (659, 673, 676, 660), (660, 664, 663, 657), (676, 675, 664, 660), (672, 671, 675, 676), (666, 665, 671, 672), (640, 644, 643, 637), (656, 655, 644, 640), (652, 651, 655, 656), (646, 645, 651, 652), (627, 626, 625, 628), (635, 634, 633, 636), (677, 678, 679, 680), (681, 682, 683, 684), (685, 686, 687, 688), (689, 690, 691, 692), (693, 694, 695, 696), (697, 698, 699, 700), (701, 702, 703, 704), (705, 704, 703, 706), (701, 707, 708, 702), (709, 710, 711, 712), (713, 712, 711, 714), (709, 715, 716, 710), (717, 718, 719, 720), (720, 719, 721, 722), (722, 721, 723, 724), (725, 726, 727, 728), (722, 724, 717, 720), (729, 727, 726, 730), (731, 730, 726, 725), (729, 732, 728, 727), (733, 729, 730, 734), (735, 734, 730, 731), (733, 736, 732, 729), (719, 733, 734, 721), (723, 721, 734, 735), (719, 718, 736, 733), (737, 738, 739, 740), (740, 739, 741, 742), (742, 741, 743, 744), (745, 746, 747, 748), (742, 744, 737, 740), (749, 747, 746, 750), (751, 750, 746, 745), (749, 752, 748, 747), (753, 749, 750, 754), (755, 754, 750, 751), (753, 756, 752, 749), (739, 753, 754, 741), (743, 741, 754, 755), (739, 738, 756, 753), (738, 737, 744, 743), (756, 738, 743, 755), (752, 756, 755, 751), (748, 752, 751, 745), (718, 717, 724, 723), (736, 718, 723, 735), (732, 736, 735, 731), (728, 732, 731, 725), (708, 707, 705, 706), (716, 715, 713, 714), (757, 758, 759, 760), (761, 759, 758, 762), (760, 763, 764, 757), (765, 766, 767, 768), (769, 770, 771, 772), (768, 771, 770, 765), (768, 767, 763, 760), (772, 771, 759, 761), (760, 759, 771, 768), (773, 774, 775, 776), (776, 775, 777, 778), (778, 777, 779, 780), (780, 779, 774, 773), (781, 782, 783, 784), (784, 783, 785, 786), (786, 785, 787, 788), (788, 787, 782, 781), (789, 790, 791, 792), (792, 791, 793, 794), (794, 793, 795, 796), (796, 795, 790, 789), (797, 798, 799, 800), (798, 801, 802, 799), (801, 803, 804, 802), (800, 804, 803, 797), (805, 806, 807, 808), (806, 809, 810, 807), (809, 811, 812, 810), (808, 812, 811, 805), (813, 814, 815, 816), (814, 817, 818, 815), (817, 819, 820, 818), (816, 820, 819, 813), (821, 822, 823, 824), (822, 825, 826, 823), (825, 827, 828, 826), (824, 828, 827, 821), (829, 830, 831, 832), (830, 833, 834, 831), (833, 835, 836, 834), (832, 836, 835, 829), (837, 838, 839, 840), (838, 841, 842, 839), (841, 843, 844, 842), (840, 844, 843, 837), (845, 846, 847, 848), (846, 849, 850, 847), (849, 851, 852, 850), (848, 852, 851, 845), (853, 854, 855, 856), (857, 858, 859, 860), (854, 859, 858, 855), (860, 853, 856, 857), (861, 862, 863, 864), (862, 865, 866, 863), (865, 867, 868, 866), (864, 868, 867, 861), (864, 863, 853, 860), (863, 866, 854, 853), (866, 868, 859, 854), (860, 859, 868, 864), (869, 870, 871, 872), (873, 874, 875, 876), (870, 875, 874, 871), (876, 869, 872, 873), (877, 878, 879, 880), (878, 881, 882, 879), (881, 883, 884, 882), (880, 884, 883, 877), (880, 879, 869, 876), (879, 882, 870, 869), (882, 884, 875, 870), (876, 875, 884, 880), (885, 886, 887, 888), (889, 890, 891, 892), (886, 891, 890, 887), (892, 885, 888, 889), (893, 894, 895, 896), (894, 897, 898, 895), (897, 899, 900, 898), (896, 900, 899, 893), (896, 895, 885, 892), (895, 898, 886, 885), (898, 900, 891, 886), (892, 891, 900, 896), (901, 902, 903, 904), (905, 906, 907, 908), (902, 907, 906, 903), (908, 901, 904, 905), (909, 910, 911, 912), (910, 913, 914, 911), (913, 915, 916, 914), (912, 916, 915, 909), (912, 911, 901, 908), (911, 914, 902, 901), (914, 916, 907, 902), (908, 907, 916, 912), (917, 918, 919, 920), (921, 917, 920, 922), (923, 924, 925, 926), (927, 928, 929, 930), (936, 931, 935, 937), (932, 938, 939, 933), (937, 939, 938, 936), (940, 941, 942, 943), (949, 944, 948, 950), (945, 951, 952, 946), (950, 952, 951, 949), (958, 959, 954, 953), (957, 956, 960, 961), (959, 958, 961, 960), (962, 963, 964, 965), (966, 967, 968, 969), (975, 976, 971, 970), (974, 973, 977, 978), (976, 975, 978, 977), (979, 980, 981, 982), (983, 984, 985, 986), (987, 988, 985, 984), (989, 988, 987, 990), (990, 983, 986, 989), (991, 992, 993, 994), (995, 996, 997, 998), (999, 1000, 1001, 1002), (1003, 1004, 1005, 1006), (1007, 1008, 1009, 1010), (1011, 1012, 1013, 1014), (1015, 1016, 1017, 1018), (1019, 1018, 1017, 1020), (1021, 1022, 1019, 1020), (1022, 1021, 1016, 1015), (1023, 1024, 1025, 1026), (1027, 1028, 1024, 1023), (1029, 1030, 1031, 1032), (1033, 1031, 1030, 1034), (1035, 1036, 1029, 1032), (1033, 1034, 1036, 1035), (1037, 1038, 1039, 1040), (1039, 1041, 1042, 1040), (1043, 1042, 1041, 1044), (1043, 1044, 1038, 1037), (1045, 1046, 1047, 1048), (1047, 1046, 1049, 1050), (1051, 1052, 1050, 1049), (1051, 1045, 1048, 1052), (1053, 1054, 1055, 1056), (1057, 1058, 1056, 1055), (1059, 1054, 1053, 1060), (1057, 1059, 1060, 1058), (858, 857, 856, 855), (874, 873, 872, 871), (890, 889, 888, 887), (906, 905, 904, 903), (931, 932, 933, 934, 935), (974, 970, 971, 972, 973), (946, 947, 948, 944, 945), (953, 954, 955, 956, 957)])
_uv = me_floor_1.uv_layers.new(name='UVMap')
_uv.uv.foreach_set('vector', [0.001712, 0.812, 0.1848, 0.812, 0.1848, 0.8724, 0.001712, 0.8724, 0.001712, 0.812, 0.1848, 0.812, 0.1848, 0.8724, 0.001712, 0.8724, 0.001712, 0.812, 0.1848, 0.812, 0.1848, 0.8724, 0.001712, 0.8724, 0.001712, 0.812, 0.1848, 0.812, 0.1848, 0.8724, 0.001712, 0.8724, 0.001712, 0.812, 0.1848, 0.812, 0.1848, 0.8724, 0.001712, 0.8724, 0.001712, 0.812, 0.1848, 0.812, 0.1848, 0.8724, 0.001712, 0.8724, 0.001712, 0.812, 0.1848, 0.812, 0.1848, 0.8724, 0.001712, 0.8724, 0.001712, 0.812, 0.1848, 0.812, 0.1848, 0.8724, 0.001712, 0.8724, 0.001712, 0.812, 0.1848, 0.812, 0.1848, 0.8724, 0.001712, 0.8724, 0.001712, 0.812, 0.1848, 0.812, 0.1848, 0.8724, 0.001712, 0.8724, 0.001712, 0.812, 0.1848, 0.812, 0.1848, 0.8724, 0.001712, 0.8724, 0.001712, 0.812, 0.1848, 0.812, 0.1848, 0.8724, 0.001712, 0.8724, 0.001712, 0.812, 0.1848, 0.812, 0.1848, 0.8724, 0.001712, 0.8724, 0.001712, 0.812, 0.1848, 0.812, 0.1848, 0.8724, 0.001712, 0.8724, 0.001712, 0.812, 0.1848, 0.812, 0.1848, 0.8724, 0.001712, 0.8724, 0.001712, 0.812, 0.1848, 0.812, 0.1848, 0.8724, 0.001712, 0.8724, 0.6877, 0.8721, 0.8724, 0.8723, 0.8724, 0.8156, 0.6879, 0.8156, 0.6879, 0.8156, 0.6877, 0.8721, 0.873, 0.8721, 0.873, 0.8158, 0.8725, 0.8715, 0.6894, 0.8715, 0.6894, 0.8153, 0.8725, 0.8153, 0.8731, 0.8719, 0.6877, 0.8719, 0.6877, 0.8157, 0.8731, 0.8157, 0.6879, 0.8721, 0.6877, 0.8157, 0.8731, 0.8157, 0.8731, 0.8719, 0.8725, 0.8715, 0.6894, 0.8715, 0.6894, 0.8153, 0.8725, 0.8153, 0.8731, 0.8719, 0.6877, 0.8719, 0.6877, 0.8157, 0.8731, 0.8157, 0.6879, 0.8721, 0.6877, 0.8157, 0.8731, 0.8157, 0.8731, 0.8719, 0.6877, 0.8721, 0.8725, 0.8723, 0.8725, 0.8156, 0.6879, 0.8156, 0.6879, 0.8156, 0.6877, 0.8721, 0.8731, 0.8721, 0.8731, 0.8158, 0.8725, 0.8712, 0.6878, 0.8712, 0.6878, 0.816, 0.8725, 0.816, 0.8725, 0.8712, 0.6878, 0.8712, 0.6878, 0.816, 0.8725, 0.816, 0.8731, 0.8719, 0.6877, 0.8719, 0.6877, 0.8157, 0.8731, 0.8157, 0.6879, 0.8721, 0.6877, 0.8157, 0.8731, 0.8157, 0.8731, 0.8719, 0.6877, 0.8721, 0.8725, 0.8723, 0.8725, 0.8156, 0.6879, 0.8156, 0.6879, 0.8156, 0.6877, 0.8721, 0.8731, 0.8721, 0.8731, 0.8158, 0.874, 0.872, 0.6887, 0.872, 0.6887, 0.8152, 0.874, 0.8152, 0.874, 0.872, 0.6887, 0.872, 0.6887, 0.8152, 0.874, 0.8152, 0.8731, 0.8719, 0.6877, 0.8719, 0.6877, 0.8157, 0.8731, 0.8157, 0.6879, 0.8721, 0.6877, 0.8157, 0.8731, 0.8157, 0.8731, 0.8719, 0.6877, 0.8721, 0.8725, 0.8723, 0.8725, 0.8156, 0.6879, 0.8156, 0.6879, 0.8156, 0.6877, 0.8721, 0.8731, 0.8721, 0.8731, 0.8158, 0.8725, 0.8715, 0.6894, 0.8715, 0.6894, 0.8153, 0.8725, 0.8153, 0.8725, 0.8715, 0.6894, 0.8715, 0.6894, 0.8153, 0.8725, 0.8153, 0.3692, 0.9155, 0.1887, 0.9155, 0.1887, 0.8172, 0.3692, 0.8172, 0.1887, 0.8172, 0.3692, 0.8172, 0.3692, 0.9155, 0.1887, 0.9155, 0.3692, 0.9155, 0.1887, 0.9155, 0.1887, 0.8172, 0.3692, 0.8172, 0.1887, 0.8172, 0.3692, 0.8172, 0.3692, 0.9155, 0.1887, 0.9155, 0.1887, 0.8172, 0.3692, 0.8172, 0.3692, 0.9155, 0.1887, 0.9155, 0.1887, 0.8172, 0.3692, 0.8172, 0.3692, 0.9155, 0.1887, 0.9155, 0.1887, 0.8172, 0.3692, 0.8172, 0.3692, 0.9155, 0.1887, 0.9155, 0.1887, 0.8172, 0.3692, 0.8172, 0.3692, 0.9155, 0.1887, 0.9155, 0.1887, 0.8172, 0.3692, 0.8172, 0.3692, 0.9155, 0.1887, 0.9155, 0.1887, 0.8172, 0.3692, 0.8172, 0.3692, 0.9155, 0.1887, 0.9155, 0.3692, 0.9155, 0.1887, 0.9155, 0.1887, 0.8172, 0.3692, 0.8172, 0.3692, 0.9155, 0.1887, 0.9155, 0.1887, 0.8172, 0.3692, 0.8172, 0.3692, 0.9155, 0.1887, 0.9155, 0.1887, 0.8172, 0.3692, 0.8172, 0.3692, 0.9155, 0.1887, 0.9155, 0.1887, 0.8172, 0.3692, 0.8172, 0.3692, 0.9155, 0.1887, 0.9155, 0.1887, 0.8172, 0.3692, 0.8172, 0.3692, 0.9155, 0.1887, 0.9155, 0.1887, 0.8172, 0.3692, 0.8172, 0.3692, 0.9155, 0.1887, 0.9155, 0.1887, 0.8172, 0.3692, 0.8172, 0.3692, 0.9155, 0.1887, 0.9155, 0.1887, 0.8172, 0.3692, 0.8172, 0.3692, 0.9155, 0.1887, 0.9155, 0.1887, 0.8172, 0.3692, 0.8172, 0.3692, 0.9155, 0.1887, 0.9155, 0.1887, 0.8172, 0.3692, 0.8172, 0.3692, 0.9155, 0.1887, 0.9155, 0.1887, 0.8172, 0.3692, 0.8172, 0.3692, 0.9155, 0.1887, 0.9155, 0.1887, 0.8172, 0.3692, 0.8172, 0.1887, 0.8172, 0.3692, 0.8172, 0.3692, 0.9155, 0.1887, 0.9155, 0.1887, 0.8172, 0.3692, 0.8172, 0.3692, 0.9155, 0.1887, 0.9155, 0.1887, 0.8172, 0.3692, 0.8172, 0.3692, 0.9155, 0.1887, 0.9155, 0.1887, 0.8172, 0.3692, 0.8172, 0.3692, 0.9155, 0.1887, 0.9155, 0.1887, 0.8172, 0.3692, 0.8172, 0.3692, 0.9155, 0.1887, 0.9155, 0.1887, 0.8172, 0.3692, 0.8172, 0.3692, 0.9155, 0.1887, 0.9155, 0.000943, 0.8755, 0.1864, 0.8755, 0.1864, 0.9992, 0.000943, 0.9992, 0.000943, 0.8755, 0.1864, 0.8755, 0.1864, 0.9992, 0.000943, 0.9992, 0.000943, 0.8755, 0.1864, 0.8755, 0.1864, 0.9992, 0.000943, 0.9992, 0.000943, 0.8755, 0.1864, 0.8755, 0.1864, 0.9992, 0.000943, 0.9992, 0.000943, 0.8755, 0.1864, 0.8755, 0.1864, 0.9992, 0.000943, 0.9992, 0.000943, 0.8755, 0.1864, 0.8755, 0.1864, 0.9992, 0.000943, 0.9992, 0.000943, 0.9992, 0.1864, 0.9992, 0.1864, 0.8755, 0.000943, 0.8755, 0.000943, 0.8755, 0.1864, 0.8755, 0.1864, 0.9992, 0.000943, 0.9992, 0.000943, 0.8755, 0.1864, 0.8755, 0.1864, 0.9992, 0.000943, 0.9992, 0.000943, 0.9992, 0.1864, 0.9992, 0.1864, 0.8755, 0.000943, 0.8755, 0.000943, 0.8755, 0.1864, 0.8755, 0.1864, 0.9992, 0.000943, 0.9992, 0.000943, 0.8755, 0.1864, 0.8755, 0.1864, 0.9992, 0.000943, 0.9992, 0.000943, 0.8755, 0.1864, 0.8755, 0.1864, 0.9992, 0.000943, 0.9992, 0.000943, 0.8755, 0.1864, 0.8755, 0.1864, 0.9992, 0.000943, 0.9992, 0.000943, 0.9992, 0.1864, 0.9992, 0.1864, 0.8755, 0.000943, 0.8755, 0.000943, 0.8755, 0.1864, 0.8755, 0.1864, 0.9992, 0.000943, 0.9992, 0.000943, 0.8755, 0.1864, 0.8755, 0.1864, 0.9992, 0.000943, 0.9992, 0.000943, 0.9992, 0.1864, 0.9992, 0.1864, 0.8755, 0.000943, 0.8755, 0.000943, 0.8755, 0.1864, 0.8755, 0.1864, 0.9992, 0.000943, 0.9992, 0.000943, 0.8755, 0.1864, 0.8755, 0.1864, 0.9992, 0.000943, 0.9992, 0.000943, 0.8755, 0.1864, 0.8755, 0.1864, 0.9992, 0.000943, 0.9992, 0.000943, 0.8755, 0.1864, 0.8755, 0.1864, 0.9992, 0.000943, 0.9992, 0.000943, 0.8755, 0.1864, 0.8755, 0.1864, 0.9992, 0.000943, 0.9992, 0.000943, 0.8755, 0.1864, 0.8755, 0.1864, 0.9992, 0.000943, 0.9992, 0.000943, 0.8755, 0.1864, 0.8755, 0.1864, 0.9992, 0.000943, 0.9992, 0.000943, 0.8755, 0.1864, 0.8755, 0.1864, 0.8755, 0.000943, 0.8755, 0.000943, 0.9992, 0.000943, 0.8755, 0.000943, 0.8755, 0.000943, 0.9992, 0.000943, 0.8755, 0.1864, 0.8755, 0.1864, 0.8755, 0.000943, 0.8755, 0.000943, 0.8755, 0.1864, 0.8755, 0.1864, 0.8755, 0.000943, 0.8755, 0.000943, 0.8755, 0.1864, 0.8755, 0.1864, 0.8755, 0.000943, 0.8755, 0.000943, 0.8755, 0.1864, 0.8755, 0.1864, 0.8755, 0.000943, 0.8755, 0.1864, 0.8755, 0.1864, 0.9992, 0.1864, 0.9992, 0.1864, 0.8755, 0.000943, 0.9992, 0.000943, 0.8755, 0.000943, 0.8755, 0.000943, 0.9992, 0.1864, 0.9992, 0.1864, 0.8755, 0.1864, 0.8755, 0.1864, 0.9992, 0.000943, 0.9992, 0.000943, 0.8755, 0.000943, 0.8755, 0.000943, 0.9992, 0.1864, 0.9992, 0.1864, 0.8755, 0.1864, 0.8755, 0.1864, 0.9992, 0.000943, 0.9992, 0.000943, 0.8755, 0.000943, 0.8755, 0.000943, 0.9992, 0.1864, 0.8755, 0.1864, 0.9992, 0.1864, 0.9992, 0.1864, 0.8755, 0.1864, 0.9992, 0.000943, 0.9992, 0.000943, 0.9992, 0.1864, 0.9992, 0.000943, 0.9992, 0.000943, 0.8755, 0.000943, 0.8755, 0.000943, 0.9992, 0.1864, 0.9992, 0.000943, 0.9992, 0.000943, 0.9992, 0.1864, 0.9992, 0.1864, 0.9992, 0.000943, 0.9992, 0.000943, 0.9992, 0.1864, 0.9992, 0.1864, 0.9992, 0.000943, 0.9992, 0.000943, 0.9992, 0.1864, 0.9992, 0.1864, 0.8755, 0.1864, 0.9992, 0.1864, 0.9992, 0.1864, 0.8755, 0.1864, 0.9992, 0.000943, 0.9992, 0.000943, 0.9992, 0.1864, 0.9992, 0.1859, 0.873, 0.001339, 0.873, 0.001339, 0.8136, 0.1859, 0.8136, 0.1859, 0.873, 0.001339, 0.873, 0.001339, 0.8136, 0.1859, 0.8136, 0.1859, 0.873, 0.001339, 0.873, 0.001339, 0.8136, 0.1859, 0.8136, 0.1859, 0.873, 0.001339, 0.873, 0.001339, 0.8136, 0.1859, 0.8136, 0.1865, 0.8136, 0.1865, 0.8738, 0.000818, 0.8738, 0.000818, 0.8136, 0.1865, 0.8136, 0.1865, 0.8738, 0.000818, 0.8738, 0.000818, 0.8136, 0.1865, 0.8136, 0.1865, 0.8738, 0.000818, 0.8738, 0.000818, 0.8136, 0.1865, 0.8136, 0.1865, 0.8738, 0.000818, 0.8738, 0.000818, 0.8136, 0.1865, 0.8136, 0.1865, 0.8738, 0.000818, 0.8738, 0.000818, 0.8136, 0.1865, 0.8136, 0.1865, 0.8738, 0.000818, 0.8738, 0.000818, 0.8136, 0.000818, 0.8136, 0.000818, 0.8738, 0.1865, 0.8738, 0.1865, 0.8136, 0.000818, 0.8136, 0.000818, 0.8738, 0.1865, 0.8738, 0.1865, 0.8136, 0.000818, 0.8136, 0.000818, 0.8738, 0.1865, 0.8738, 0.1865, 0.8136, 0.000818, 0.8136, 0.000818, 0.8738, 0.1865, 0.8738, 0.1865, 0.8136, 0.000818, 0.8136, 0.000818, 0.8738, 0.1865, 0.8738, 0.1865, 0.8136, 0.000818, 0.8136, 0.000818, 0.8738, 0.1865, 0.8738, 0.1865, 0.8136, 0.1859, 0.873, 0.001339, 0.873, 0.001339, 0.8136, 0.1859, 0.8136, 0.1859, 0.873, 0.001339, 0.873, 0.001339, 0.8136, 0.1859, 0.8136, 0.1859, 0.873, 0.001339, 0.873, 0.001339, 0.8136, 0.1859, 0.8136, 0.1859, 0.873, 0.001339, 0.873, 0.001339, 0.8136, 0.1859, 0.8136, 0.1859, 0.873, 0.001339, 0.873, 0.001339, 0.8136, 0.1859, 0.8136, 0.1859, 0.873, 0.001339, 0.873, 0.001339, 0.8136, 0.1859, 0.8136, 0.1859, 0.873, 0.001339, 0.873, 0.001339, 0.8136, 0.1859, 0.8136, 0.1859, 0.873, 0.001339, 0.873, 0.001339, 0.8136, 0.1859, 0.8136, 0.1865, 0.8136, 0.1865, 0.8738, 0.000818, 0.8738, 0.000818, 0.8136, 0.1865, 0.8136, 0.1865, 0.8738, 0.000818, 0.8738, 0.000818, 0.8136, 0.1865, 0.8136, 0.1865, 0.8738, 0.000818, 0.8738, 0.000818, 0.8136, 0.1865, 0.8136, 0.1865, 0.8738, 0.000818, 0.8738, 0.000818, 0.8136, 0.1865, 0.8136, 0.1865, 0.8738, 0.000818, 0.8738, 0.000818, 0.8136, 0.1865, 0.8136, 0.1865, 0.8738, 0.000818, 0.8738, 0.000818, 0.8136, 0.000818, 0.8136, 0.000818, 0.8738, 0.1865, 0.8738, 0.1865, 0.8136, 0.000818, 0.8136, 0.000818, 0.8738, 0.1865, 0.8738, 0.1865, 0.8136, 0.000818, 0.8136, 0.000818, 0.8738, 0.1865, 0.8738, 0.1865, 0.8136, 0.000818, 0.8136, 0.000818, 0.8738, 0.1865, 0.8738, 0.1865, 0.8136, 0.000818, 0.8136, 0.000818, 0.8738, 0.1865, 0.8738, 0.1865, 0.8136, 0.000818, 0.8136, 0.000818, 0.8738, 0.1865, 0.8738, 0.1865, 0.8136, 0.1859, 0.873, 0.001339, 0.873, 0.001339, 0.8136, 0.1859, 0.8136, 0.1859, 0.873, 0.001339, 0.873, 0.001339, 0.8136, 0.1859, 0.8136, 0.1859, 0.873, 0.001339, 0.873, 0.001339, 0.8136, 0.1859, 0.8136, 0.1859, 0.873, 0.001339, 0.873, 0.001339, 0.8136, 0.1859, 0.8136, 0.1859, 0.873, 0.001339, 0.873, 0.001339, 0.8136, 0.1859, 0.8136, 0.1859, 0.873, 0.001339, 0.873, 0.001339, 0.8136, 0.1859, 0.8136, 0.1859, 0.873, 0.001339, 0.873, 0.001339, 0.8136, 0.1859, 0.8136, 0.1859, 0.873, 0.001339, 0.873, 0.001339, 0.8136, 0.1859, 0.8136, 0.1865, 0.8136, 0.1865, 0.8738, 0.000818, 0.8738, 0.000818, 0.8136, 0.1865, 0.8136, 0.1865, 0.8738, 0.000818, 0.8738, 0.000818, 0.8136, 0.1865, 0.8136, 0.1865, 0.8738, 0.000818, 0.8738, 0.000818, 0.8136, 0.1865, 0.8136, 0.1865, 0.8738, 0.000818, 0.8738, 0.000818, 0.8136, 0.1865, 0.8136, 0.1865, 0.8738, 0.000818, 0.8738, 0.000818, 0.8136, 0.1865, 0.8136, 0.1865, 0.8738, 0.000818, 0.8738, 0.000818, 0.8136, 0.000818, 0.8136, 0.000818, 0.8738, 0.1865, 0.8738, 0.1865, 0.8136, 0.000818, 0.8136, 0.000818, 0.8738, 0.1865, 0.8738, 0.1865, 0.8136, 0.000818, 0.8136, 0.000818, 0.8738, 0.1865, 0.8738, 0.1865, 0.8136, 0.000818, 0.8136, 0.000818, 0.8738, 0.1865, 0.8738, 0.1865, 0.8136, 0.000818, 0.8136, 0.000818, 0.8738, 0.1865, 0.8738, 0.1865, 0.8136, 0.000818, 0.8136, 0.000818, 0.8738, 0.1865, 0.8738, 0.1865, 0.8136, 0.1859, 0.873, 0.001339, 0.873, 0.001339, 0.8136, 0.1859, 0.8136, 0.1859, 0.873, 0.001339, 0.873, 0.001339, 0.8136, 0.1859, 0.8136, 0.1859, 0.873, 0.001339, 0.873, 0.001339, 0.8136, 0.1859, 0.8136, 0.1859, 0.873, 0.001339, 0.873, 0.001339, 0.8136, 0.1859, 0.8136, 0.1859, 0.873, 0.001339, 0.873, 0.001339, 0.8136, 0.1859, 0.8136, 0.1859, 0.873, 0.001339, 0.873, 0.001339, 0.8136, 0.1859, 0.8136, 0.1859, 0.873, 0.001339, 0.873, 0.001339, 0.8136, 0.1859, 0.8136, 0.1859, 0.873, 0.001339, 0.873, 0.001339, 0.8136, 0.1859, 0.8136, 0.1865, 0.8136, 0.1865, 0.8738, 0.000818, 0.8738, 0.000818, 0.8136, 0.1865, 0.8136, 0.1865, 0.8738, 0.000818, 0.8738, 0.000818, 0.8136, 0.1865, 0.8136, 0.1865, 0.8738, 0.000818, 0.8738, 0.000818, 0.8136, 0.1865, 0.8136, 0.1865, 0.8738, 0.000818, 0.8738, 0.000818, 0.8136, 0.1865, 0.8136, 0.1865, 0.8738, 0.000818, 0.8738, 0.000818, 0.8136, 0.1865, 0.8136, 0.1865, 0.8738, 0.000818, 0.8738, 0.000818, 0.8136, 0.000818, 0.8136, 0.000818, 0.8738, 0.1865, 0.8738, 0.1865, 0.8136, 0.000818, 0.8136, 0.000818, 0.8738, 0.1865, 0.8738, 0.1865, 0.8136, 0.000818, 0.8136, 0.000818, 0.8738, 0.1865, 0.8738, 0.1865, 0.8136, 0.000818, 0.8136, 0.000818, 0.8738, 0.1865, 0.8738, 0.1865, 0.8136, 0.000818, 0.8136, 0.000818, 0.8738, 0.1865, 0.8738, 0.1865, 0.8136, 0.000818, 0.8136, 0.000818, 0.8738, 0.1865, 0.8738, 0.1865, 0.8136, 0.1859, 0.873, 0.001339, 0.873, 0.001339, 0.8136, 0.1859, 0.8136, 0.1859, 0.873, 0.001339, 0.873, 0.001339, 0.8136, 0.1859, 0.8136, 0.1859, 0.873, 0.001339, 0.873, 0.001339, 0.8136, 0.1859, 0.8136, 0.1859, 0.873, 0.001339, 0.873, 0.001339, 0.8136, 0.1859, 0.8136, 0.1859, 0.873, 0.001339, 0.873, 0.001339, 0.8136, 0.1859, 0.8136, 0.1859, 0.873, 0.001339, 0.873, 0.001339, 0.8136, 0.1859, 0.8136, 0.1859, 0.873, 0.001339, 0.873, 0.001339, 0.8136, 0.1859, 0.8136, 0.1859, 0.873, 0.001339, 0.873, 0.001339, 0.8136, 0.1859, 0.8136, 0.1865, 0.8136, 0.1865, 0.8738, 0.000818, 0.8738, 0.000818, 0.8136, 0.1865, 0.8136, 0.1865, 0.8738, 0.000818, 0.8738, 0.000818, 0.8136, 0.1865, 0.8136, 0.1865, 0.8738, 0.000818, 0.8738, 0.000818, 0.8136, 0.1865, 0.8136, 0.1865, 0.8738, 0.000818, 0.8738, 0.000818, 0.8136, 0.1865, 0.8136, 0.1865, 0.8738, 0.000818, 0.8738, 0.000818, 0.8136, 0.1865, 0.8136, 0.1865, 0.8738, 0.000818, 0.8738, 0.000818, 0.8136, 0.000818, 0.8136, 0.000818, 0.8738, 0.1865, 0.8738, 0.1865, 0.8136, 0.000818, 0.8136, 0.000818, 0.8738, 0.1865, 0.8738, 0.1865, 0.8136, 0.000818, 0.8136, 0.000818, 0.8738, 0.1865, 0.8738, 0.1865, 0.8136, 0.000818, 0.8136, 0.000818, 0.8738, 0.1865, 0.8738, 0.1865, 0.8136, 0.000818, 0.8136, 0.000818, 0.8738, 0.1865, 0.8738, 0.1865, 0.8136, 0.000818, 0.8136, 0.000818, 0.8738, 0.1865, 0.8738, 0.1865, 0.8136, 0.1859, 0.873, 0.001339, 0.873, 0.001339, 0.8136, 0.1859, 0.8136, 0.1859, 0.873, 0.001339, 0.873, 0.001339, 0.8136, 0.1859, 0.8136, 0.1859, 0.873, 0.001339, 0.873, 0.001339, 0.8136, 0.1859, 0.8136, 0.1859, 0.873, 0.001339, 0.873, 0.001339, 0.8136, 0.1859, 0.8136, 0.1888, 0.3191, 0.3742, 0.3191, 0.3739, 0.4339, 0.1892, 0.4339, 0.1888, 0.3191, 0.3742, 0.3191, 0.3739, 0.4339, 0.1892, 0.4339, 0.1888, 0.3191, 0.3742, 0.3191, 0.3739, 0.4339, 0.1892, 0.4339, 0.1888, 0.3191, 0.3742, 0.3191, 0.3739, 0.4339, 0.1892, 0.4339, 0.1888, 0.3191, 0.3742, 0.3191, 0.3739, 0.4339, 0.1892, 0.4339, 0.1888, 0.3191, 0.3742, 0.3191, 0.3739, 0.4339, 0.1892, 0.4339, 0.1888, 0.3191, 0.3742, 0.3191, 0.3739, 0.4339, 0.1892, 0.4339, 0.1888, 0.3191, 0.3742, 0.3191, 0.3739, 0.4339, 0.1892, 0.4339, 0.1974, 0.4921, 0.2475, 0.37, 0.3666, 0.4914, 0.2475, 0.37, 0.3659, 0.3192, 0.3666, 0.4914, 0.3659, 0.3192, 0.2467, 0.3689, 0.3666, 0.4914, 0.2467, 0.3689, 0.1977, 0.4907, 0.3666, 0.4914, 0.1977, 0.4907, 0.2477, 0.369, 0.3666, 0.4914, 0.2477, 0.369, 0.3674, 0.319, 0.3666, 0.4914, 0.3674, 0.319, 0.2464, 0.37, 0.3666, 0.4914, 0.2464, 0.37, 0.1974, 0.4921, 0.3666, 0.4914, 0.1892, 0.3591, 0.3739, 0.3591, 0.3735, 0.403, 0.1895, 0.403, 0.1892, 0.3591, 0.3739, 0.3591, 0.3735, 0.403, 0.1895, 0.403, 0.1892, 0.3591, 0.3739, 0.3591, 0.3735, 0.403, 0.1895, 0.403, 0.1892, 0.3591, 0.3739, 0.3591, 0.3735, 0.403, 0.1895, 0.403, 0.1892, 0.3591, 0.3739, 0.3591, 0.3735, 0.403, 0.1895, 0.403, 0.1892, 0.3591, 0.3739, 0.3591, 0.3735, 0.403, 0.1895, 0.403, 0.1892, 0.3591, 0.3739, 0.3591, 0.3735, 0.403, 0.1895, 0.403, 0.1892, 0.3591, 0.3739, 0.3591, 0.3735, 0.403, 0.1895, 0.403, 0.1895, 0.4462, 0.3735, 0.4462, 0.3735, 0.4974, 0.1895, 0.4974, 0.1895, 0.4462, 0.3735, 0.4462, 0.3735, 0.4974, 0.1895, 0.4974, 0.1895, 0.4462, 0.3735, 0.4462, 0.3735, 0.4974, 0.1895, 0.4974, 0.1895, 0.4462, 0.3735, 0.4462, 0.3735, 0.4974, 0.1895, 0.4974, 0.1895, 0.4462, 0.3735, 0.4462, 0.3735, 0.4974, 0.1895, 0.4974, 0.1895, 0.4462, 0.3735, 0.4462, 0.3735, 0.4974, 0.1895, 0.4974, 0.1895, 0.4462, 0.3735, 0.4462, 0.3735, 0.4974, 0.1895, 0.4974, 0.1895, 0.4462, 0.3735, 0.4462, 0.3735, 0.4974, 0.1895, 0.4974, 0.1895, 0.403, 0.3735, 0.403, 0.3735, 0.4462, 0.1895, 0.4462, 0.1895, 0.403, 0.3735, 0.403, 0.3735, 0.4462, 0.1895, 0.4462, 0.1895, 0.403, 0.3735, 0.403, 0.3735, 0.4462, 0.1895, 0.4462, 0.1895, 0.403, 0.3735, 0.403, 0.3735, 0.4462, 0.1895, 0.4462, 0.1895, 0.403, 0.3735, 0.403, 0.3735, 0.4462, 0.1895, 0.4462, 0.1895, 0.403, 0.3735, 0.403, 0.3735, 0.4462, 0.1895, 0.4462, 0.1895, 0.403, 0.3735, 0.403, 0.3735, 0.4462, 0.1895, 0.4462, 0.1895, 0.403, 0.3735, 0.403, 0.3735, 0.4462, 0.1895, 0.4462, 0.4991, 0.6258, 0.4991, 0.8118, 0.439, 0.8118, 0.439, 0.6258, 0.4991, 0.6258, 0.4991, 0.8118, 0.439, 0.8118, 0.439, 0.6258, 0.4991, 0.6258, 0.4991, 0.8118, 0.439, 0.8118, 0.439, 0.6258, 0.4991, 0.6258, 0.439, 0.6258, 0.439, 0.8118, 0.4991, 0.8118, 0.4991, 0.6258, 0.439, 0.6258, 0.439, 0.8118, 0.4991, 0.8118, 0.4991, 0.6258, 0.439, 0.6258, 0.439, 0.8118, 0.4991, 0.8118, 0.1328, 0.8736, 0.1328, 0.8139, 0.05411, 0.8139, 0.05411, 0.8736, 0.1328, 0.8736, 0.1328, 0.8139, 0.05411, 0.8139, 0.05411, 0.8736, 0.1328, 0.8736, 0.1328, 0.8139, 0.05411, 0.8139, 0.05411, 0.8736, 0.1328, 0.8736, 0.1328, 0.8139, 0.05411, 0.8139, 0.05411, 0.8736, 0.1328, 0.8736, 0.1328, 0.8139, 0.05411, 0.8139, 0.05411, 0.8736, 0.1328, 0.8736, 0.1328, 0.8139, 0.05411, 0.8139, 0.05411, 0.8736, 0.186, 0.8736, 0.186, 0.814, 0.000698, 0.814, 0.000698, 0.8736, 0.186, 0.8736, 0.186, 0.814, 0.000698, 0.814, 0.000698, 0.8736, 0.186, 0.8736, 0.186, 0.814, 0.000698, 0.814, 0.000698, 0.8736, 0.186, 0.8736, 0.186, 0.814, 0.000698, 0.814, 0.000698, 0.8736, 0.186, 0.8736, 0.186, 0.814, 0.000698, 0.814, 0.000698, 0.8736, 0.186, 0.8736, 0.186, 0.814, 0.000698, 0.814, 0.000698, 0.8736, 0.002432, 0.8737, 0.1841, 0.8737, 0.1841, 0.8137, 0.002432, 0.8137, 0.002432, 0.8737, 0.1841, 0.8737, 0.1841, 0.8137, 0.002432, 0.8137, 0.186, 0.814, 0.186, 0.8739, 0.000698, 0.8739, 0.000698, 0.814, 0.002432, 0.8737, 0.1841, 0.8737, 0.1841, 0.8137, 0.002432, 0.8137, 0.002432, 0.8737, 0.1841, 0.8737, 0.1841, 0.8137, 0.002432, 0.8137, 0.001182, 0.8736, 0.001182, 0.814, 0.186, 0.814, 0.186, 0.8736, 0.002432, 0.8737, 0.1841, 0.8737, 0.1841, 0.8137, 0.002432, 0.8137, 0.002432, 0.8737, 0.1841, 0.8737, 0.1841, 0.8137, 0.002432, 0.8137, 0.1862, 0.8736, 0.1862, 0.8139, 0.000698, 0.8139, 0.000698, 0.8736, 0.1862, 0.8736, 0.1862, 0.8139, 0.000698, 0.8139, 0.000698, 0.8736, 0.1862, 0.8736, 0.1862, 0.8139, 0.000698, 0.8139, 0.000698, 0.8736, 0.1862, 0.8736, 0.1862, 0.8139, 0.000698, 0.8139, 0.000698, 0.8736, 0.1862, 0.8736, 0.1862, 0.8139, 0.000698, 0.8139, 0.000698, 0.8736, 0.1862, 0.8736, 0.1862, 0.8139, 0.000698, 0.8139, 0.000698, 0.8736, 0.002432, 0.8738, 0.1845, 0.8738, 0.1845, 0.8137, 0.002432, 0.8137, 0.002432, 0.8738, 0.1845, 0.8738, 0.1845, 0.8137, 0.002432, 0.8137, 0.1862, 0.8736, 0.1862, 0.8139, 0.000698, 0.8139, 0.000698, 0.8736, 0.002432, 0.8738, 0.1845, 0.8738, 0.1845, 0.8137, 0.002432, 0.8137, 0.002432, 0.8738, 0.1845, 0.8738, 0.1845, 0.8137, 0.002432, 0.8137, 0.1862, 0.8736, 0.1862, 0.8139, 0.000698, 0.8139, 0.000698, 0.8736, 0.002432, 0.8738, 0.1845, 0.8738, 0.1845, 0.8137, 0.002432, 0.8137, 0.002432, 0.8738, 0.1845, 0.8738, 0.1845, 0.8137, 0.002432, 0.8137, 0.000916, 0.8137, 0.000916, 0.8737, 0.1856, 0.8737, 0.1856, 0.8137, 0.000916, 0.8137, 0.000916, 0.8737, 0.1856, 0.8737, 0.1856, 0.8137, 0.000916, 0.8137, 0.000916, 0.8737, 0.1856, 0.8737, 0.1856, 0.8137, 0.000916, 0.8137, 0.000916, 0.8737, 0.1856, 0.8737, 0.1856, 0.8137, 0.000916, 0.8137, 0.000916, 0.8737, 0.1856, 0.8737, 0.1856, 0.8137, 0.000916, 0.8137, 0.000916, 0.8737, 0.1856, 0.8737, 0.1856, 0.8137, 0.000916, 0.8137, 0.000916, 0.8737, 0.1856, 0.8737, 0.1856, 0.8137, 0.000916, 0.8137, 0.000916, 0.8737, 0.1856, 0.8737, 0.1856, 0.8137, 0.000916, 0.8137, 0.000916, 0.8737, 0.1856, 0.8737, 0.1856, 0.8137, 0.000916, 0.8137, 0.000916, 0.8737, 0.1856, 0.8737, 0.1856, 0.8137, 0.2294, 0.6882, 0.2294, 0.7464, 0.000836, 0.7464, 0.000836, 0.6882, 0.000836, 0.6882, 0.000836, 0.7464, 0.2294, 0.7464, 0.2294, 0.6882, 0.000836, 0.6882, 0.000836, 0.7464, 0.2294, 0.7464, 0.2294, 0.6882, 0.2292, 0.6882, 0.2292, 0.7464, 0.000836, 0.7464, 0.000836, 0.6882, 0.2292, 0.6882, 0.2292, 0.7464, 0.000836, 0.7464, 0.000836, 0.6882, 0.000836, 0.6882, 0.000836, 0.7464, 0.2292, 0.7464, 0.2292, 0.6882, 0.001358, 0.6882, 0.001358, 0.7464, 0.186, 0.7464, 0.186, 0.6882, 0.001358, 0.6882, 0.001358, 0.7464, 0.186, 0.7464, 0.186, 0.6882, 0.001358, 0.6882, 0.001358, 0.7464, 0.186, 0.7464, 0.186, 0.6882, 0.1857, 0.7463, 0.000647, 0.7463, 0.000647, 0.6878, 0.1857, 0.6878, 0.000647, 0.6878, 0.1857, 0.6878, 0.1857, 0.7463, 0.000647, 0.7463, 0.000647, 0.6878, 0.1857, 0.6878, 0.1857, 0.7463, 0.000647, 0.7463, 0.2498, 0.6882, 0.2498, 0.7464, 0.000836, 0.7464, 0.000836, 0.6882, 0.000836, 0.6882, 0.000836, 0.7464, 0.2498, 0.7464, 0.2498, 0.6882, 0.000836, 0.6882, 0.000836, 0.7464, 0.2498, 0.7464, 0.2498, 0.6882, 0.2495, 0.6882, 0.2495, 0.7464, 0.000836, 0.7464, 0.000836, 0.6882, 0.2495, 0.6882, 0.2495, 0.7464, 0.000836, 0.7464, 0.000836, 0.6882, 0.000836, 0.6882, 0.000836, 0.7464, 0.2495, 0.7464, 0.2495, 0.6882, 0.001358, 0.6882, 0.001358, 0.7464, 0.186, 0.7464, 0.186, 0.6882, 0.001358, 0.6882, 0.001358, 0.7464, 0.186, 0.7464, 0.186, 0.6882, 0.001358, 0.6882, 0.001358, 0.7464, 0.186, 0.7464, 0.186, 0.6882, 0.000647, 0.6878, 0.1857, 0.6878, 0.1857, 0.7463, 0.000647, 0.7463, 0.000647, 0.6878, 0.1857, 0.6878, 0.1857, 0.7463, 0.000647, 0.7463, 0.000647, 0.6878, 0.1857, 0.6878, 0.1857, 0.7463, 0.000647, 0.7463, 0.2294, 0.6882, 0.2294, 0.7464, 0.000836, 0.7464, 0.000836, 0.6882, 0.000836, 0.6882, 0.000836, 0.7464, 0.2294, 0.7464, 0.2294, 0.6882, 0.000836, 0.6882, 0.000836, 0.7464, 0.2294, 0.7464, 0.2294, 0.6882, 0.2292, 0.6882, 0.2292, 0.7464, 0.000836, 0.7464, 0.000836, 0.6882, 0.2292, 0.6882, 0.2292, 0.7464, 0.000836, 0.7464, 0.000836, 0.6882, 0.000836, 0.6882, 0.000836, 0.7464, 0.2292, 0.7464, 0.2292, 0.6882, 0.001358, 0.6882, 0.001358, 0.7464, 0.186, 0.7464, 0.186, 0.6882, 0.001358, 0.6882, 0.001358, 0.7464, 0.186, 0.7464, 0.186, 0.6882, 0.001358, 0.6882, 0.001358, 0.7464, 0.186, 0.7464, 0.186, 0.6882, 0.000647, 0.6878, 0.1857, 0.6878, 0.1857, 0.7463, 0.000647, 0.7463, 0.000647, 0.6878, 0.1857, 0.6878, 0.1857, 0.7463, 0.000647, 0.7463, 0.000647, 0.6878, 0.1857, 0.6878, 0.1857, 0.7463, 0.000647, 0.7463, 0.4991, 0.6258, 0.439, 0.6258, 0.439, 0.8118, 0.4991, 0.8118, 0.4991, 0.6258, 0.439, 0.6258, 0.439, 0.8118, 0.4991, 0.8118, 0.4991, 0.6258, 0.439, 0.6258, 0.439, 0.8118, 0.4991, 0.8118, 0.4991, 0.6258, 0.4991, 0.8118, 0.439, 0.8118, 0.439, 0.6258, 0.4991, 0.6258, 0.4991, 0.8118, 0.439, 0.8118, 0.439, 0.6258, 0.4991, 0.6258, 0.4991, 0.8118, 0.439, 0.8118, 0.439, 0.6258, 0.1328, 0.8736, 0.05411, 0.8736, 0.05411, 0.8139, 0.1328, 0.8139, 0.1328, 0.8736, 0.05411, 0.8736, 0.05411, 0.8139, 0.1328, 0.8139, 0.1328, 0.8736, 0.05411, 0.8736, 0.05411, 0.8139, 0.1328, 0.8139, 0.1328, 0.8736, 0.05411, 0.8736, 0.05411, 0.8139, 0.1328, 0.8139, 0.1328, 0.8736, 0.05411, 0.8736, 0.05411, 0.8139, 0.1328, 0.8139, 0.1328, 0.8736, 0.05411, 0.8736, 0.05411, 0.8139, 0.1328, 0.8139, 0.186, 0.8736, 0.000698, 0.8736, 0.000698, 0.814, 0.186, 0.814, 0.186, 0.8736, 0.000698, 0.8736, 0.000698, 0.814, 0.186, 0.814, 0.186, 0.8736, 0.000698, 0.8736, 0.000698, 0.814, 0.186, 0.814, 0.186, 0.8736, 0.000698, 0.8736, 0.000698, 0.814, 0.186, 0.814, 0.186, 0.8736, 0.000698, 0.8736, 0.000698, 0.814, 0.186, 0.814, 0.186, 0.8736, 0.000698, 0.8736, 0.000698, 0.814, 0.186, 0.814, 0.002432, 0.8737, 0.002432, 0.8137, 0.1841, 0.8137, 0.1841, 0.8737, 0.002432, 0.8737, 0.002432, 0.8137, 0.1841, 0.8137, 0.1841, 0.8737, 0.186, 0.814, 0.000698, 0.814, 0.000698, 0.8739, 0.186, 0.8739, 0.002432, 0.8737, 0.002432, 0.8137, 0.1841, 0.8137, 0.1841, 0.8737, 0.002432, 0.8737, 0.002432, 0.8137, 0.1841, 0.8137, 0.1841, 0.8737, 0.001182, 0.8736, 0.186, 0.8736, 0.186, 0.814, 0.001182, 0.814, 0.002432, 0.8737, 0.002432, 0.8137, 0.1841, 0.8137, 0.1841, 0.8737, 0.002432, 0.8737, 0.002432, 0.8137, 0.1841, 0.8137, 0.1841, 0.8737, 0.1862, 0.8736, 0.000698, 0.8736, 0.000698, 0.8139, 0.1862, 0.8139, 0.1862, 0.8736, 0.000698, 0.8736, 0.000698, 0.8139, 0.1862, 0.8139, 0.1862, 0.8736, 0.000698, 0.8736, 0.000698, 0.8139, 0.1862, 0.8139, 0.1862, 0.8736, 0.000698, 0.8736, 0.000698, 0.8139, 0.1862, 0.8139, 0.1862, 0.8736, 0.000698, 0.8736, 0.000698, 0.8139, 0.1862, 0.8139, 0.1862, 0.8736, 0.000698, 0.8736, 0.000698, 0.8139, 0.1862, 0.8139, 0.002432, 0.8738, 0.002432, 0.8137, 0.1845, 0.8137, 0.1845, 0.8738, 0.002432, 0.8738, 0.002432, 0.8137, 0.1845, 0.8137, 0.1845, 0.8738, 0.1862, 0.8736, 0.000698, 0.8736, 0.000698, 0.8139, 0.1862, 0.8139, 0.002432, 0.8738, 0.002432, 0.8137, 0.1845, 0.8137, 0.1845, 0.8738, 0.002432, 0.8738, 0.002432, 0.8137, 0.1845, 0.8137, 0.1845, 0.8738, 0.1862, 0.8736, 0.000698, 0.8736, 0.000698, 0.8139, 0.1862, 0.8139, 0.002432, 0.8738, 0.002432, 0.8137, 0.1845, 0.8137, 0.1845, 0.8738, 0.002432, 0.8738, 0.002432, 0.8137, 0.1845, 0.8137, 0.1845, 0.8738, 0.000916, 0.8137, 0.1856, 0.8137, 0.1856, 0.8737, 0.000916, 0.8737, 0.000916, 0.8137, 0.1856, 0.8137, 0.1856, 0.8737, 0.000916, 0.8737, 0.000916, 0.8137, 0.1856, 0.8137, 0.1856, 0.8737, 0.000916, 0.8737, 0.000916, 0.8137, 0.1856, 0.8137, 0.1856, 0.8737, 0.000916, 0.8737, 0.000916, 0.8137, 0.1856, 0.8137, 0.1856, 0.8737, 0.000916, 0.8737, 0.000916, 0.8137, 0.1856, 0.8137, 0.1856, 0.8737, 0.000916, 0.8737, 0.000916, 0.8137, 0.1856, 0.8137, 0.1856, 0.8737, 0.000916, 0.8737, 0.000916, 0.8137, 0.1856, 0.8137, 0.1856, 0.8737, 0.000916, 0.8737, 0.000916, 0.8137, 0.1856, 0.8137, 0.1856, 0.8737, 0.000916, 0.8737, 0.000916, 0.8137, 0.1856, 0.8137, 0.1856, 0.8737, 0.000916, 0.8737, 0.4991, 0.6258, 0.4991, 0.8118, 0.439, 0.8118, 0.439, 0.6258, 0.4991, 0.6258, 0.4991, 0.8118, 0.439, 0.8118, 0.439, 0.6258, 0.4991, 0.6258, 0.4991, 0.8118, 0.439, 0.8118, 0.439, 0.6258, 0.4991, 0.6258, 0.439, 0.6258, 0.439, 0.8118, 0.4991, 0.8118, 0.4991, 0.6258, 0.439, 0.6258, 0.439, 0.8118, 0.4991, 0.8118, 0.4991, 0.6258, 0.439, 0.6258, 0.439, 0.8118, 0.4991, 0.8118, 0.1328, 0.8736, 0.1328, 0.8139, 0.05411, 0.8139, 0.05411, 0.8736, 0.1328, 0.8736, 0.1328, 0.8139, 0.05411, 0.8139, 0.05411, 0.8736, 0.1328, 0.8736, 0.1328, 0.8139, 0.05411, 0.8139, 0.05411, 0.8736, 0.1328, 0.8736, 0.1328, 0.8139, 0.05411, 0.8139, 0.05411, 0.8736, 0.1328, 0.8736, 0.1328, 0.8139, 0.05411, 0.8139, 0.05411, 0.8736, 0.1328, 0.8736, 0.1328, 0.8139, 0.05411, 0.8139, 0.05411, 0.8736, 0.186, 0.8736, 0.186, 0.814, 0.000698, 0.814, 0.000698, 0.8736, 0.186, 0.8736, 0.186, 0.814, 0.000698, 0.814, 0.000698, 0.8736, 0.186, 0.8736, 0.186, 0.814, 0.000698, 0.814, 0.000698, 0.8736, 0.186, 0.8736, 0.186, 0.814, 0.000698, 0.814, 0.000698, 0.8736, 0.186, 0.8736, 0.186, 0.814, 0.000698, 0.814, 0.000698, 0.8736, 0.186, 0.8736, 0.186, 0.814, 0.000698, 0.814, 0.000698, 0.8736, 0.002432, 0.8737, 0.1841, 0.8737, 0.1841, 0.8137, 0.002432, 0.8137, 0.002432, 0.8737, 0.1841, 0.8737, 0.1841, 0.8137, 0.002432, 0.8137, 0.186, 0.814, 0.186, 0.8739, 0.000698, 0.8739, 0.000698, 0.814, 0.002432, 0.8737, 0.1841, 0.8737, 0.1841, 0.8137, 0.002432, 0.8137, 0.002432, 0.8737, 0.1841, 0.8737, 0.1841, 0.8137, 0.002432, 0.8137, 0.001182, 0.8736, 0.001182, 0.814, 0.186, 0.814, 0.186, 0.8736, 0.002432, 0.8737, 0.1841, 0.8737, 0.1841, 0.8137, 0.002432, 0.8137, 0.002432, 0.8737, 0.1841, 0.8737, 0.1841, 0.8137, 0.002432, 0.8137, 0.1862, 0.8736, 0.1862, 0.8139, 0.000698, 0.8139, 0.000698, 0.8736, 0.1862, 0.8736, 0.1862, 0.8139, 0.000698, 0.8139, 0.000698, 0.8736, 0.1862, 0.8736, 0.1862, 0.8139, 0.000698, 0.8139, 0.000698, 0.8736, 0.1862, 0.8736, 0.1862, 0.8139, 0.000698, 0.8139, 0.000698, 0.8736, 0.1862, 0.8736, 0.1862, 0.8139, 0.000698, 0.8139, 0.000698, 0.8736, 0.1862, 0.8736, 0.1862, 0.8139, 0.000698, 0.8139, 0.000698, 0.8736, 0.002432, 0.8738, 0.1845, 0.8738, 0.1845, 0.8137, 0.002432, 0.8137, 0.002432, 0.8738, 0.1845, 0.8738, 0.1845, 0.8137, 0.002432, 0.8137, 0.1862, 0.8736, 0.1862, 0.8139, 0.000698, 0.8139, 0.000698, 0.8736, 0.002432, 0.8738, 0.1845, 0.8738, 0.1845, 0.8137, 0.002432, 0.8137, 0.002432, 0.8738, 0.1845, 0.8738, 0.1845, 0.8137, 0.002432, 0.8137, 0.1862, 0.8736, 0.1862, 0.8139, 0.000698, 0.8139, 0.000698, 0.8736, 0.002432, 0.8738, 0.1845, 0.8738, 0.1845, 0.8137, 0.002432, 0.8137, 0.002432, 0.8738, 0.1845, 0.8738, 0.1845, 0.8137, 0.002432, 0.8137, 0.000916, 0.8137, 0.000916, 0.8737, 0.1856, 0.8737, 0.1856, 0.8137, 0.000916, 0.8137, 0.000916, 0.8737, 0.1856, 0.8737, 0.1856, 0.8137, 0.000916, 0.8137, 0.000916, 0.8737, 0.1856, 0.8737, 0.1856, 0.8137, 0.000916, 0.8137, 0.000916, 0.8737, 0.1856, 0.8737, 0.1856, 0.8137, 0.000916, 0.8137, 0.000916, 0.8737, 0.1856, 0.8737, 0.1856, 0.8137, 0.000916, 0.8137, 0.000916, 0.8737, 0.1856, 0.8737, 0.1856, 0.8137, 0.000916, 0.8137, 0.000916, 0.8737, 0.1856, 0.8737, 0.1856, 0.8137, 0.000916, 0.8137, 0.000916, 0.8737, 0.1856, 0.8737, 0.1856, 0.8137, 0.000916, 0.8137, 0.000916, 0.8737, 0.1856, 0.8737, 0.1856, 0.8137, 0.000916, 0.8137, 0.000916, 0.8737, 0.1856, 0.8737, 0.1856, 0.8137, 0.4991, 0.6258, 0.439, 0.6258, 0.439, 0.8118, 0.4991, 0.8118, 0.4991, 0.6258, 0.439, 0.6258, 0.439, 0.8118, 0.4991, 0.8118, 0.4991, 0.6258, 0.439, 0.6258, 0.439, 0.8118, 0.4991, 0.8118, 0.4991, 0.6258, 0.4991, 0.8118, 0.439, 0.8118, 0.439, 0.6258, 0.4991, 0.6258, 0.4991, 0.8118, 0.439, 0.8118, 0.439, 0.6258, 0.4991, 0.6258, 0.4991, 0.8118, 0.439, 0.8118, 0.439, 0.6258, 0.1328, 0.8736, 0.05411, 0.8736, 0.05411, 0.8139, 0.1328, 0.8139, 0.1328, 0.8736, 0.05411, 0.8736, 0.05411, 0.8139, 0.1328, 0.8139, 0.1328, 0.8736, 0.05411, 0.8736, 0.05411, 0.8139, 0.1328, 0.8139, 0.1328, 0.8736, 0.05411, 0.8736, 0.05411, 0.8139, 0.1328, 0.8139, 0.1328, 0.8736, 0.05411, 0.8736, 0.05411, 0.8139, 0.1328, 0.8139, 0.1328, 0.8736, 0.05411, 0.8736, 0.05411, 0.8139, 0.1328, 0.8139, 0.186, 0.8736, 0.000698, 0.8736, 0.000698, 0.814, 0.186, 0.814, 0.186, 0.8736, 0.000698, 0.8736, 0.000698, 0.814, 0.186, 0.814, 0.186, 0.8736, 0.000698, 0.8736, 0.000698, 0.814, 0.186, 0.814, 0.186, 0.8736, 0.000698, 0.8736, 0.000698, 0.814, 0.186, 0.814, 0.186, 0.8736, 0.000698, 0.8736, 0.000698, 0.814, 0.186, 0.814, 0.186, 0.8736, 0.000698, 0.8736, 0.000698, 0.814, 0.186, 0.814, 0.002432, 0.8737, 0.002432, 0.8137, 0.1841, 0.8137, 0.1841, 0.8737, 0.002432, 0.8737, 0.002432, 0.8137, 0.1841, 0.8137, 0.1841, 0.8737, 0.186, 0.814, 0.000698, 0.814, 0.000698, 0.8739, 0.186, 0.8739, 0.002432, 0.8737, 0.002432, 0.8137, 0.1841, 0.8137, 0.1841, 0.8737, 0.002432, 0.8737, 0.002432, 0.8137, 0.1841, 0.8137, 0.1841, 0.8737, 0.001182, 0.8736, 0.186, 0.8736, 0.186, 0.814, 0.001182, 0.814, 0.002432, 0.8737, 0.002432, 0.8137, 0.1841, 0.8137, 0.1841, 0.8737, 0.002432, 0.8737, 0.002432, 0.8137, 0.1841, 0.8137, 0.1841, 0.8737, 0.1862, 0.8736, 0.000698, 0.8736, 0.000698, 0.8139, 0.1862, 0.8139, 0.1862, 0.8736, 0.000698, 0.8736, 0.000698, 0.8139, 0.1862, 0.8139, 0.1862, 0.8736, 0.000698, 0.8736, 0.000698, 0.8139, 0.1862, 0.8139, 0.1862, 0.8736, 0.000698, 0.8736, 0.000698, 0.8139, 0.1862, 0.8139, 0.1862, 0.8736, 0.000698, 0.8736, 0.000698, 0.8139, 0.1862, 0.8139, 0.1862, 0.8736, 0.000698, 0.8736, 0.000698, 0.8139, 0.1862, 0.8139, 0.002432, 0.8738, 0.002432, 0.8137, 0.1845, 0.8137, 0.1845, 0.8738, 0.002432, 0.8738, 0.002432, 0.8137, 0.1845, 0.8137, 0.1845, 0.8738, 0.1862, 0.8736, 0.000698, 0.8736, 0.000698, 0.8139, 0.1862, 0.8139, 0.002432, 0.8738, 0.002432, 0.8137, 0.1845, 0.8137, 0.1845, 0.8738, 0.002432, 0.8738, 0.002432, 0.8137, 0.1845, 0.8137, 0.1845, 0.8738, 0.1862, 0.8736, 0.000698, 0.8736, 0.000698, 0.8139, 0.1862, 0.8139, 0.002432, 0.8738, 0.002432, 0.8137, 0.1845, 0.8137, 0.1845, 0.8738, 0.002432, 0.8738, 0.002432, 0.8137, 0.1845, 0.8137, 0.1845, 0.8738, 0.000916, 0.8137, 0.1856, 0.8137, 0.1856, 0.8737, 0.000916, 0.8737, 0.000916, 0.8137, 0.1856, 0.8137, 0.1856, 0.8737, 0.000916, 0.8737, 0.000916, 0.8137, 0.1856, 0.8137, 0.1856, 0.8737, 0.000916, 0.8737, 0.000916, 0.8137, 0.1856, 0.8137, 0.1856, 0.8737, 0.000916, 0.8737, 0.000916, 0.8137, 0.1856, 0.8137, 0.1856, 0.8737, 0.000916, 0.8737, 0.000916, 0.8137, 0.1856, 0.8137, 0.1856, 0.8737, 0.000916, 0.8737, 0.000916, 0.8137, 0.1856, 0.8137, 0.1856, 0.8737, 0.000916, 0.8737, 0.000916, 0.8137, 0.1856, 0.8137, 0.1856, 0.8737, 0.000916, 0.8737, 0.000916, 0.8137, 0.1856, 0.8137, 0.1856, 0.8737, 0.000916, 0.8737, 0.000916, 0.8137, 0.1856, 0.8137, 0.1856, 0.8737, 0.000916, 0.8737, 0.2498, 0.6882, 0.2498, 0.7464, 0.000836, 0.7464, 0.000836, 0.6882, 0.000836, 0.6882, 0.000836, 0.7464, 0.2498, 0.7464, 0.2498, 0.6882, 0.000836, 0.6882, 0.000836, 0.7464, 0.2498, 0.7464, 0.2498, 0.6882, 0.2495, 0.6882, 0.2495, 0.7464, 0.000836, 0.7464, 0.000836, 0.6882, 0.2495, 0.6882, 0.2495, 0.7464, 0.000836, 0.7464, 0.000836, 0.6882, 0.000836, 0.6882, 0.000836, 0.7464, 0.2495, 0.7464, 0.2495, 0.6882, 0.001358, 0.6882, 0.001358, 0.7464, 0.186, 0.7464, 0.186, 0.6882, 0.001358, 0.6882, 0.001358, 0.7464, 0.186, 0.7464, 0.186, 0.6882, 0.001358, 0.6882, 0.001358, 0.7464, 0.186, 0.7464, 0.186, 0.6882, 0.1873, 0.8116, 0.000432, 0.8116, 0.000432, 0.7514, 0.1873, 0.7514, 0.1873, 0.8116, 0.000432, 0.8116, 0.000432, 0.7514, 0.1873, 0.7514, 0.1873, 0.8116, 0.000432, 0.8116, 0.000432, 0.7514, 0.1873, 0.7514, 0.000869, 0.7522, 0.1862, 0.7522, 0.1862, 0.8114, 0.000869, 0.8114, 0.1873, 0.8725, 0.000432, 0.8725, 0.000432, 0.8124, 0.1873, 0.8124, 0.1873, 0.8725, 0.000432, 0.8725, 0.000432, 0.8124, 0.1873, 0.8124, 0.1873, 0.8725, 0.000432, 0.8725, 0.000432, 0.8124, 0.1873, 0.8124, 0.000869, 0.8128, 0.1862, 0.8128, 0.1862, 0.8721, 0.000869, 0.8721, 0.1873, 0.8116, 0.000432, 0.8116, 0.000432, 0.7514, 0.1873, 0.7514, 0.1873, 0.8116, 0.000432, 0.8116, 0.000432, 0.7514, 0.1873, 0.7514, 0.1873, 0.8116, 0.000432, 0.8116, 0.000432, 0.7514, 0.1873, 0.7514, 0.000869, 0.7522, 0.1862, 0.7522, 0.1862, 0.8114, 0.000869, 0.8114, 0.001358, 0.7506, 0.001358, 0.8118, 0.186, 0.8118, 0.186, 0.7506, 0.001358, 0.7506, 0.001358, 0.8118, 0.186, 0.8118, 0.186, 0.7506, 0.001358, 0.7506, 0.001358, 0.8118, 0.186, 0.8118, 0.186, 0.7506, 0.001358, 0.7506, 0.001358, 0.8118, 0.186, 0.8118, 0.186, 0.7506, 0.001358, 0.7506, 0.001358, 0.8118, 0.186, 0.8118, 0.186, 0.7506, 0.001358, 0.7506, 0.001358, 0.8118, 0.186, 0.8118, 0.186, 0.7506, 0.001358, 0.7506, 0.001358, 0.8118, 0.186, 0.8118, 0.186, 0.7506, 0.001358, 0.7506, 0.001358, 0.8118, 0.186, 0.8118, 0.186, 0.7506, 0.001358, 0.7506, 0.001358, 0.8118, 0.186, 0.8118, 0.186, 0.7506, 0.001358, 0.7506, 0.001358, 0.8118, 0.186, 0.8118, 0.186, 0.7506, 0.001358, 0.7506, 0.001358, 0.8118, 0.186, 0.8118, 0.186, 0.7506, 0.001358, 0.7506, 0.001358, 0.8118, 0.186, 0.8118, 0.186, 0.7506, 0.001358, 0.7506, 0.001358, 0.8118, 0.186, 0.8118, 0.186, 0.7506, 0.001358, 0.7506, 0.001358, 0.8118, 0.186, 0.8118, 0.186, 0.7506, 0.001358, 0.7506, 0.001358, 0.8118, 0.186, 0.8118, 0.186, 0.7506, 0.001358, 0.7506, 0.001358, 0.8118, 0.186, 0.8118, 0.186, 0.7506, 0.001358, 0.7506, 0.001358, 0.8118, 0.186, 0.8118, 0.186, 0.7506, 0.001358, 0.7506, 0.001358, 0.8118, 0.186, 0.8118, 0.186, 0.7506, 0.001358, 0.7506, 0.001358, 0.8118, 0.186, 0.8118, 0.186, 0.7506, 0.001358, 0.7506, 0.001358, 0.8118, 0.186, 0.8118, 0.186, 0.7506, 0.001358, 0.7506, 0.001358, 0.8118, 0.186, 0.8118, 0.186, 0.7506, 0.001358, 0.7506, 0.001358, 0.8118, 0.186, 0.8118, 0.186, 0.7506, 0.001358, 0.7506, 0.001358, 0.8118, 0.186, 0.8118, 0.186, 0.7506, 0.001358, 0.7506, 0.001358, 0.8118, 0.186, 0.8118, 0.186, 0.7506, 0.001358, 0.7506, 0.001358, 0.8118, 0.186, 0.8118, 0.186, 0.7506, 0.001358, 0.7506, 0.001358, 0.8118, 0.186, 0.8118, 0.186, 0.7506, 0.001358, 0.7506, 0.001358, 0.8118, 0.186, 0.8118, 0.186, 0.7506, 0.001358, 0.7506, 0.001358, 0.8118, 0.186, 0.8118, 0.186, 0.7506, 0.000836, 0.6882, 0.000836, 0.7464, 0.2334, 0.7464, 0.2334, 0.6882, 0.2334, 0.6882, 0.2334, 0.7464, 0.000836, 0.7464, 0.000836, 0.6882, 0.000836, 0.6882, 0.000836, 0.7464, 0.2334, 0.7464, 0.2334, 0.6882, 0.000836, 0.6882, 0.000836, 0.7464, 0.2334, 0.7464, 0.2334, 0.6882, 0.2331, 0.6882, 0.2331, 0.7464, 0.000836, 0.7464, 0.000836, 0.6882, 0.2331, 0.6882, 0.2331, 0.7464, 0.000836, 0.7464, 0.000836, 0.6882, 0.2331, 0.6882, 0.2331, 0.7464, 0.000836, 0.7464, 0.000836, 0.6882, 0.000836, 0.6882, 0.000836, 0.7464, 0.2331, 0.7464, 0.2331, 0.6882, 0.001358, 0.6882, 0.001358, 0.7464, 0.186, 0.7464, 0.186, 0.6882, 0.001358, 0.6882, 0.001358, 0.7464, 0.186, 0.7464, 0.186, 0.6882, 0.001358, 0.6882, 0.001358, 0.7464, 0.186, 0.7464, 0.186, 0.6882, 0.001358, 0.6882, 0.001358, 0.7464, 0.186, 0.7464, 0.186, 0.6882, 0.000836, 0.6882, 0.000836, 0.7464, 0.2334, 0.7464, 0.2334, 0.6882, 0.2334, 0.6882, 0.2334, 0.7464, 0.000836, 0.7464, 0.000836, 0.6882, 0.000836, 0.6882, 0.000836, 0.7464, 0.2334, 0.7464, 0.2334, 0.6882, 0.000836, 0.6882, 0.000836, 0.7464, 0.2334, 0.7464, 0.2334, 0.6882, 0.2331, 0.6882, 0.2331, 0.7464, 0.000836, 0.7464, 0.000836, 0.6882, 0.2331, 0.6882, 0.2331, 0.7464, 0.000836, 0.7464, 0.000836, 0.6882, 0.2331, 0.6882, 0.2331, 0.7464, 0.000836, 0.7464, 0.000836, 0.6882, 0.000836, 0.6882, 0.000836, 0.7464, 0.2331, 0.7464, 0.2331, 0.6882, 0.001358, 0.6882, 0.001358, 0.7464, 0.186, 0.7464, 0.186, 0.6882, 0.001358, 0.6882, 0.001358, 0.7464, 0.186, 0.7464, 0.186, 0.6882, 0.001358, 0.6882, 0.001358, 0.7464, 0.186, 0.7464, 0.186, 0.6882, 0.001358, 0.6882, 0.001358, 0.7464, 0.186, 0.7464, 0.186, 0.6882, 0.000836, 0.6882, 0.000836, 0.7464, 0.2334, 0.7464, 0.2334, 0.6882, 0.2334, 0.6882, 0.2334, 0.7464, 0.000836, 0.7464, 0.000836, 0.6882, 0.000836, 0.6882, 0.000836, 0.7464, 0.2334, 0.7464, 0.2334, 0.6882, 0.000836, 0.6882, 0.000836, 0.7464, 0.2334, 0.7464, 0.2334, 0.6882, 0.2331, 0.6882, 0.2331, 0.7464, 0.000836, 0.7464, 0.000836, 0.6882, 0.2331, 0.6882, 0.2331, 0.7464, 0.000836, 0.7464, 0.000836, 0.6882, 0.2331, 0.6882, 0.2331, 0.7464, 0.000836, 0.7464, 0.000836, 0.6882, 0.000836, 0.6882, 0.000836, 0.7464, 0.2331, 0.7464, 0.2331, 0.6882, 0.001358, 0.6882, 0.001358, 0.7464, 0.186, 0.7464, 0.186, 0.6882, 0.001358, 0.6882, 0.001358, 0.7464, 0.186, 0.7464, 0.186, 0.6882, 0.001358, 0.6882, 0.001358, 0.7464, 0.186, 0.7464, 0.186, 0.6882, 0.001358, 0.6882, 0.001358, 0.7464, 0.186, 0.7464, 0.186, 0.6882, 0.000836, 0.6882, 0.000836, 0.7464, 0.2334, 0.7464, 0.2334, 0.6882, 0.2334, 0.6882, 0.2334, 0.7464, 0.000836, 0.7464, 0.000836, 0.6882, 0.000836, 0.6882, 0.000836, 0.7464, 0.2334, 0.7464, 0.2334, 0.6882, 0.000836, 0.6882, 0.000836, 0.7464, 0.2334, 0.7464, 0.2334, 0.6882, 0.2331, 0.6882, 0.2331, 0.7464, 0.000836, 0.7464, 0.000836, 0.6882, 0.2331, 0.6882, 0.2331, 0.7464, 0.000836, 0.7464, 0.000836, 0.6882, 0.2331, 0.6882, 0.2331, 0.7464, 0.000836, 0.7464, 0.000836, 0.6882, 0.000836, 0.6882, 0.000836, 0.7464, 0.2331, 0.7464, 0.2331, 0.6882, 0.001358, 0.6882, 0.001358, 0.7464, 0.186, 0.7464, 0.186, 0.6882, 0.001358, 0.6882, 0.001358, 0.7464, 0.186, 0.7464, 0.186, 0.6882, 0.001358, 0.6882, 0.001358, 0.7464, 0.186, 0.7464, 0.186, 0.6882, 0.001358, 0.6882, 0.001358, 0.7464, 0.186, 0.7464, 0.186, 0.6882, 0.1775, 0.5026, 0.000687, 0.5026, 0.000687, 0.6853, 0.1775, 0.6853, 0.000687, 0.5026, 0.1775, 0.5026, 0.1775, 0.6853, 0.000687, 0.6853, 0.07174, 0.5018, 0.1167, 0.5018, 0.1167, 0.6861, 0.07174, 0.6861, 0.0401, 0.5018, 0.1484, 0.5018, 0.1484, 0.6861, 0.0401, 0.6861, 0.1558, 0.6464, 0.1558, 0.5332, 0.1872, 0.5025, 0.1872, 0.6861, 0.0421, 0.5332, 0.0421, 0.6464, 0.001317, 0.6861, 0.001317, 0.5018, 0.1872, 0.6861, 0.001317, 0.6861, 0.0421, 0.6464, 0.1558, 0.6464, 0.07174, 0.5018, 0.1167, 0.5018, 0.1167, 0.6861, 0.07174, 0.6861, 0.1558, 0.6464, 0.1558, 0.5332, 0.1872, 0.5025, 0.1872, 0.6861, 0.0421, 0.5332, 0.0421, 0.6464, 0.001317, 0.6861, 0.001317, 0.5018, 0.1872, 0.6861, 0.001317, 0.6861, 0.0421, 0.6464, 0.1558, 0.6464, 0.6564, 0.9591, 0.6878, 0.9988, 0.6878, 0.8152, 0.6564, 0.8459, 0.5427, 0.8459, 0.5019, 0.8144, 0.5019, 0.9988, 0.5427, 0.9591, 0.6878, 0.9988, 0.6564, 0.9591, 0.5427, 0.9591, 0.5019, 0.9988, 0.5723, 0.8144, 0.5723, 0.9988, 0.6173, 0.9988, 0.6173, 0.8144, 0.5407, 0.8144, 0.5407, 0.9988, 0.649, 0.9988, 0.649, 0.8144, 0.6564, 0.9591, 0.6878, 0.9988, 0.6878, 0.8152, 0.6564, 0.8459, 0.5427, 0.8459, 0.5019, 0.8144, 0.5019, 0.9988, 0.5427, 0.9591, 0.6878, 0.9988, 0.6564, 0.9591, 0.5427, 0.9591, 0.5019, 0.9988, 0.5723, 0.8144, 0.5723, 0.9988, 0.6173, 0.9988, 0.6173, 0.8144, 0.02969, 0.6384, 0.1018, 0.6384, 0.1316, 0.6804, 0.008242, 0.6804, 0.1018, 0.5309, 0.1316, 0.5006, 0.1316, 0.6804, 0.1018, 0.6384, 0.008242, 0.5006, 0.1316, 0.5006, 0.1018, 0.5309, 0.02969, 0.5309, 0.02969, 0.5309, 0.02969, 0.6384, 0.008242, 0.6804, 0.008242, 0.5006, 0.000587, 0.5006, 0.07871, 0.5006, 0.07871, 0.6804, 0.000587, 0.6804, 0.1911, 0.3183, 0.368, 0.3183, 0.368, 0.4951, 0.1911, 0.4951, 0.000275, 0.5006, 0.05952, 0.5006, 0.05952, 0.6823, 0.000275, 0.6823, 0.1911, 0.3183, 0.368, 0.3183, 0.368, 0.4951, 0.1911, 0.4951, 0.5009, 0.8132, 0.5009, 0.9949, 0.5601, 0.9949, 0.5601, 0.8132, 0.5012, 0.8132, 0.5012, 0.9931, 0.5793, 0.9931, 0.5793, 0.8132, 0.5303, 0.9511, 0.5088, 0.9931, 0.6322, 0.9931, 0.6024, 0.9511, 0.6024, 0.8435, 0.6024, 0.9511, 0.6322, 0.9931, 0.6322, 0.8132, 0.5088, 0.8132, 0.5303, 0.8435, 0.6024, 0.8435, 0.6322, 0.8132, 0.5303, 0.8435, 0.5088, 0.8132, 0.5088, 0.9931, 0.5303, 0.9511, 0.6781, 0.8153, 0.6781, 0.9979, 0.5013, 0.9979, 0.5013, 0.8153, 0.5013, 0.8153, 0.5013, 0.9979, 0.6781, 0.9979, 0.6781, 0.8153, 0.1867, 0.6864, 0.00033, 0.6864, 0.07365, 0.6464, 0.1436, 0.6464, 0.07365, 0.5328, 0.07365, 0.6464, 0.00033, 0.6864, 0.00033, 0.5008, 0.1436, 0.5328, 0.1867, 0.5008, 0.1867, 0.6864, 0.1436, 0.6464, 0.07365, 0.5328, 0.00033, 0.5008, 0.1867, 0.5008, 0.1436, 0.5328, 0.1144, 0.5348, 0.1867, 0.5008, 0.1867, 0.6864, 0.1144, 0.6467, 0.1867, 0.6864, 0.00033, 0.6864, 0.04974, 0.6467, 0.1144, 0.6467, 0.04974, 0.5348, 0.04974, 0.6467, 0.00033, 0.6864, 0.00033, 0.5008, 0.04974, 0.5348, 0.00033, 0.5008, 0.1867, 0.5008, 0.1144, 0.5348, 0.615, 0.8475, 0.615, 0.9594, 0.6873, 0.9991, 0.6873, 0.8135, 0.6873, 0.9991, 0.615, 0.9594, 0.5503, 0.9594, 0.5009, 0.9991, 0.5503, 0.8475, 0.5009, 0.8135, 0.5009, 0.9991, 0.5503, 0.9594, 0.5503, 0.8475, 0.615, 0.8475, 0.6873, 0.8135, 0.5009, 0.8135, 0.6873, 0.9991, 0.6442, 0.9591, 0.5743, 0.9591, 0.5009, 0.9991, 0.5743, 0.8455, 0.5009, 0.8135, 0.5009, 0.9991, 0.5743, 0.9591, 0.6442, 0.8455, 0.6442, 0.9591, 0.6873, 0.9991, 0.6873, 0.8135, 0.5743, 0.8455, 0.6442, 0.8455, 0.6873, 0.8135, 0.5009, 0.8135, 0.06546, 0.6909, 0.1212, 0.6909, 0.1212, 0.7466, 0.06546, 0.7466, 0.06546, 0.6909, 0.1212, 0.6909, 0.1212, 0.7466, 0.06546, 0.7466, 0.06546, 0.6909, 0.1212, 0.6909, 0.1212, 0.7466, 0.06546, 0.7466, 0.06546, 0.6909, 0.1212, 0.6909, 0.1212, 0.7466, 0.06546, 0.7466, 0.1558, 0.5332, 0.0421, 0.5332, 0.001317, 0.5018, 0.1872, 0.5018, 0.1872, 0.5025, 0.5427, 0.8459, 0.6564, 0.8459, 0.6878, 0.8152, 0.6878, 0.8144, 0.5019, 0.8144, 0.001317, 0.5018, 0.1872, 0.5018, 0.1872, 0.5025, 0.1558, 0.5332, 0.0421, 0.5332, 0.6564, 0.8459, 0.6878, 0.8152, 0.6878, 0.8144, 0.5019, 0.8144, 0.5427, 0.8459])
me_floor_1.use_remesh_preserve_volume = False
me_floor_1.use_remesh_preserve_attributes = False
me_floor_1.use_mirror_vertex_groups = False
me_floor_1.update()

# ---- objects
ob_point_001 = bpy.data.objects.new('Point.001', light_point_001)
ob_point = bpy.data.objects.new('Point', light_point)
ob_floor_1 = bpy.data.objects.new('Floor_1', me_floor_1)
ob_lamp = bpy.data.objects.new('Lamp', light_lamp)
ob_camera = bpy.data.objects.new('Camera', cam_camera)

# ---- transforms, parenting, visibility, modifiers, constraints
ob_point_001.location = (-5.991, -5.502, 3.747)
ob_point_001.lineart.crease_threshold = 0.0
ob_point.location = (-3.777, 6.839, 2.634)
ob_point.lineart.crease_threshold = 0.0
ob_floor_1.location = (0.0, 0.0, 0.0)
ob_floor_1.rotation_euler = (1.571, -0.0, 0.0)
ob_floor_1.scale = (0.03817, 0.03817, 0.03817)
ob_floor_1.lineart.crease_threshold = 0.0
ob_lamp.location = (7.194, 3.558, 4.452)
ob_lamp.rotation_euler = (0.6503, 0.05522, 1.866)
ob_lamp.lock_rotations_4d = False
ob_lamp.empty_display_type = 'ARROWS'
ob_lamp.color = (0.0, 0.0, 0.0, 0.0)
ob_lamp.lineart.crease_threshold = 0.0
ob_camera.location = (7.481, -6.508, 5.344)
ob_camera.rotation_euler = (1.109, 0.01082, 0.8149)
ob_camera.lock_rotations_4d = False
ob_camera.empty_display_type = 'ARROWS'
ob_camera.color = (0.0, 0.0, 0.0, 0.0)
ob_camera.display_type = 'WIRE'
ob_camera.lineart.crease_threshold = 0.0

# ---- collection membership
col_collection_1.objects.link(ob_point_001)
col_collection_1.objects.link(ob_point)
col_collection_1.objects.link(ob_floor_1)
col_collection_1.objects.link(ob_lamp)
col_collection_1.objects.link(ob_camera)

# ---- scene / render settings (as saved in the file)
scene.camera = ob_camera
scene.frame_start = 1; scene.frame_end = 250; scene.frame_set(1)
scene.render.engine = 'BLENDER_EEVEE_NEXT'
scene.render.resolution_percentage = 50
scene.render.dither_intensity = 0.0
scene.cycles.use_denoising = False
scene.cycles.samples = 10
scene.cycles.sampling_pattern = 'TABULATED_SOBOL'
scene.cycles.light_sampling_threshold = 0.0
scene.cycles.use_adaptive_sampling = False
scene.cycles.use_light_tree = False
scene.cycles.blur_glossy = 0.0
scene.cycles.pixel_filter_type = 'GAUSSIAN'
scene.cycles.sample_clamp_indirect = 0.0
scene.view_settings.view_transform = 'Standard'
bpy.context.view_layer.update()
